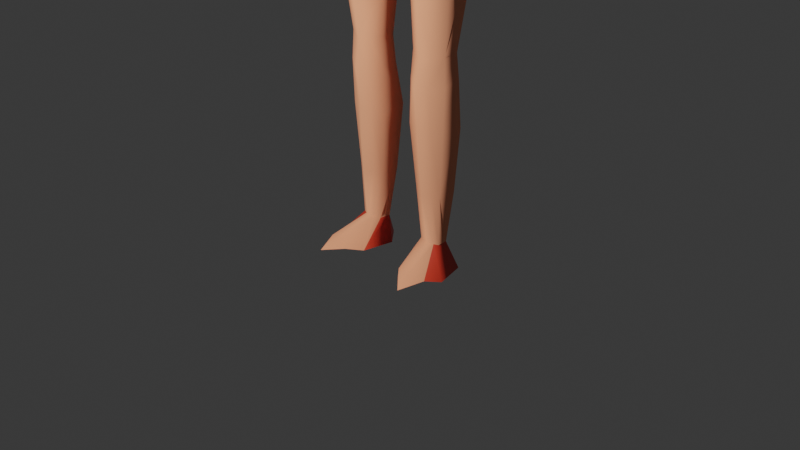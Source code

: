 # Source: LP_Char_02.blend  (saved by Blender 2.92.15; exported with 4.5.12 LTS)
import bpy
from mathutils import Matrix  # noqa: F401  (used for matrix-valued properties, if any)

bpy.ops.wm.read_factory_settings(use_empty=True)
scene = bpy.context.scene
scene.name = 'Scene'

# ---- collections
col_baseitems = bpy.data.collections.new('BaseItems'); scene.collection.children.link(col_baseitems)
col_charactermodel = bpy.data.collections.new('CharacterModel'); scene.collection.children.link(col_charactermodel)

# ---- materials (node trees are filled in below, after node groups)
mat_peach = bpy.data.materials.new('Peach')
mat_peach.use_transparent_shadow = False
mat_lilac_purple = bpy.data.materials.new('Lilac Purple')
mat_lilac_purple.use_transparent_shadow = False
mat_gray_armor = bpy.data.materials.new('Gray Armor')
mat_gray_armor.use_transparent_shadow = False
mat_undergray = bpy.data.materials.new('UnderGray')
mat_undergray.use_transparent_shadow = False
mat_black = bpy.data.materials.new('Black')
mat_black.use_transparent_shadow = False
mat_red = bpy.data.materials.new('Red')
mat_red.use_transparent_shadow = False
mat_darkbrown = bpy.data.materials.new('DarkBrown')
mat_darkbrown.use_transparent_shadow = False
mat_pink = bpy.data.materials.new('Pink')
mat_pink.use_transparent_shadow = False
mat_eyecolor = bpy.data.materials.new('EyeColor')
mat_eyecolor.use_transparent_shadow = False
mat_eyewhites = bpy.data.materials.new('EyeWhites')
mat_eyewhites.use_transparent_shadow = False
mat_material = bpy.data.materials.new('Material')
mat_material.use_transparent_shadow = False
mat_brown = bpy.data.materials.new('Brown')
mat_brown.use_transparent_shadow = False

# ---- material node trees
mat_peach.use_nodes = True; mat_peach.node_tree.nodes.clear()
_N = mat_peach.node_tree.nodes; _L = mat_peach.node_tree.links
n0 = _N.new('ShaderNodeBsdfPrincipled'); n0.name = 'Principled BSDF'; n0.location = (10, 300)
n0.distribution = 'GGX'
n0.subsurface_method = 'BURLEY'
n0.inputs[0].default_value = (1.0, 0.3801, 0.2135, 1.0)
n0.inputs[3].default_value = 1.45
n0.inputs[13].default_value = 0.0
n0.inputs[27].default_value = (0.0, 0.0, 0.0, 1.0)
n0.inputs[28].default_value = 1.0
n1 = _N.new('ShaderNodeOutputMaterial'); n1.name = 'Material Output'; n1.location = (300, 300)
_L.new(n0.outputs[0], n1.inputs[0])
n1.is_active_output = True
mat_lilac_purple.use_nodes = True; mat_lilac_purple.node_tree.nodes.clear()
_N = mat_lilac_purple.node_tree.nodes; _L = mat_lilac_purple.node_tree.links
n0 = _N.new('ShaderNodeBsdfPrincipled'); n0.name = 'Principled BSDF'; n0.location = (10, 300)
n0.distribution = 'GGX'
n0.subsurface_method = 'BURLEY'
n0.inputs[0].default_value = (0.3959, 0.1672, 0.8, 1.0)
n0.inputs[3].default_value = 1.45
n0.inputs[13].default_value = 0.0
n0.inputs[27].default_value = (0.0, 0.0, 0.0, 1.0)
n0.inputs[28].default_value = 1.0
n1 = _N.new('ShaderNodeOutputMaterial'); n1.name = 'Material Output'; n1.location = (300, 300)
_L.new(n0.outputs[0], n1.inputs[0])
n1.is_active_output = True
mat_gray_armor.use_nodes = True; mat_gray_armor.node_tree.nodes.clear()
_N = mat_gray_armor.node_tree.nodes; _L = mat_gray_armor.node_tree.links
n0 = _N.new('ShaderNodeBsdfPrincipled'); n0.name = 'Principled BSDF'; n0.location = (10, 300)
n0.distribution = 'GGX'
n0.subsurface_method = 'BURLEY'
n0.inputs[0].default_value = (0.5319, 0.5591, 0.6258, 1.0)
n0.inputs[3].default_value = 1.45
n0.inputs[13].default_value = 0.0
n0.inputs[27].default_value = (0.0, 0.0, 0.0, 1.0)
n0.inputs[28].default_value = 1.0
n1 = _N.new('ShaderNodeOutputMaterial'); n1.name = 'Material Output'; n1.location = (300, 300)
_L.new(n0.outputs[0], n1.inputs[0])
n1.is_active_output = True
mat_undergray.use_nodes = True; mat_undergray.node_tree.nodes.clear()
_N = mat_undergray.node_tree.nodes; _L = mat_undergray.node_tree.links
n0 = _N.new('ShaderNodeBsdfPrincipled'); n0.name = 'Principled BSDF'; n0.location = (10, 300)
n0.distribution = 'GGX'
n0.subsurface_method = 'BURLEY'
n0.inputs[0].default_value = (0.06766, 0.07077, 0.07837, 1.0)
n0.inputs[3].default_value = 1.45
n0.inputs[13].default_value = 0.0
n0.inputs[27].default_value = (0.0, 0.0, 0.0, 1.0)
n0.inputs[28].default_value = 1.0
n1 = _N.new('ShaderNodeOutputMaterial'); n1.name = 'Material Output'; n1.location = (300, 300)
_L.new(n0.outputs[0], n1.inputs[0])
n1.is_active_output = True
mat_black.use_nodes = True; mat_black.node_tree.nodes.clear()
_N = mat_black.node_tree.nodes; _L = mat_black.node_tree.links
n0 = _N.new('ShaderNodeBsdfPrincipled'); n0.name = 'Principled BSDF'; n0.location = (10, 300)
n0.distribution = 'GGX'
n0.subsurface_method = 'BURLEY'
n0.inputs[0].default_value = (0.0, 0.0, 0.0, 1.0)
n0.inputs[3].default_value = 1.45
n0.inputs[13].default_value = 0.0
n0.inputs[27].default_value = (0.0, 0.0, 0.0, 1.0)
n0.inputs[28].default_value = 1.0
n1 = _N.new('ShaderNodeOutputMaterial'); n1.name = 'Material Output'; n1.location = (300, 300)
_L.new(n0.outputs[0], n1.inputs[0])
n1.is_active_output = True
mat_red.use_nodes = True; mat_red.node_tree.nodes.clear()
_N = mat_red.node_tree.nodes; _L = mat_red.node_tree.links
n0 = _N.new('ShaderNodeBsdfPrincipled'); n0.name = 'Principled BSDF'; n0.location = (10, 300)
n0.distribution = 'GGX'
n0.subsurface_method = 'BURLEY'
n0.inputs[0].default_value = (0.8, 0.05304, 0.02145, 1.0)
n0.inputs[3].default_value = 1.45
n0.inputs[27].default_value = (0.0, 0.0, 0.0, 1.0)
n0.inputs[28].default_value = 1.0
n1 = _N.new('ShaderNodeOutputMaterial'); n1.name = 'Material Output'; n1.location = (300, 300)
_L.new(n0.outputs[0], n1.inputs[0])
n1.is_active_output = True
mat_darkbrown.use_nodes = True; mat_darkbrown.node_tree.nodes.clear()
_N = mat_darkbrown.node_tree.nodes; _L = mat_darkbrown.node_tree.links
n0 = _N.new('ShaderNodeBsdfPrincipled'); n0.name = 'Principled BSDF'; n0.location = (10, 300)
n0.distribution = 'GGX'
n0.subsurface_method = 'BURLEY'
n0.inputs[0].default_value = (0.01834, 0.006218, 0.003293, 1.0)
n0.inputs[3].default_value = 1.45
n0.inputs[27].default_value = (0.0, 0.0, 0.0, 1.0)
n0.inputs[28].default_value = 1.0
n1 = _N.new('ShaderNodeOutputMaterial'); n1.name = 'Material Output'; n1.location = (300, 300)
_L.new(n0.outputs[0], n1.inputs[0])
n1.is_active_output = True
mat_pink.use_nodes = True; mat_pink.node_tree.nodes.clear()
_N = mat_pink.node_tree.nodes; _L = mat_pink.node_tree.links
n0 = _N.new('ShaderNodeBsdfPrincipled'); n0.name = 'Principled BSDF'; n0.location = (10, 300)
n0.distribution = 'GGX'
n0.subsurface_method = 'BURLEY'
n0.inputs[0].default_value = (0.8, 0.1387, 0.1106, 1.0)
n0.inputs[3].default_value = 1.45
n0.inputs[27].default_value = (0.0, 0.0, 0.0, 1.0)
n0.inputs[28].default_value = 1.0
n1 = _N.new('ShaderNodeOutputMaterial'); n1.name = 'Material Output'; n1.location = (300, 300)
_L.new(n0.outputs[0], n1.inputs[0])
n1.is_active_output = True
mat_eyecolor.use_nodes = True; mat_eyecolor.node_tree.nodes.clear()
_N = mat_eyecolor.node_tree.nodes; _L = mat_eyecolor.node_tree.links
n0 = _N.new('ShaderNodeBsdfPrincipled'); n0.name = 'Principled BSDF'; n0.location = (10, 300)
n0.distribution = 'GGX'
n0.subsurface_method = 'BURLEY'
n0.inputs[0].default_value = (0.09581, 0.01799, 0.1226, 1.0)
n0.inputs[3].default_value = 1.45
n0.inputs[27].default_value = (0.0, 0.0, 0.0, 1.0)
n0.inputs[28].default_value = 1.0
n1 = _N.new('ShaderNodeOutputMaterial'); n1.name = 'Material Output'; n1.location = (300, 300)
_L.new(n0.outputs[0], n1.inputs[0])
n1.is_active_output = True
mat_eyewhites.use_nodes = True; mat_eyewhites.node_tree.nodes.clear()
_N = mat_eyewhites.node_tree.nodes; _L = mat_eyewhites.node_tree.links
n0 = _N.new('ShaderNodeBsdfPrincipled'); n0.name = 'Principled BSDF'; n0.location = (10, 300)
n0.distribution = 'GGX'
n0.subsurface_method = 'BURLEY'
n0.inputs[0].default_value = (0.6794, 0.6507, 0.6926, 1.0)
n0.inputs[3].default_value = 1.45
n0.inputs[27].default_value = (0.0, 0.0, 0.0, 1.0)
n0.inputs[28].default_value = 1.0
n1 = _N.new('ShaderNodeOutputMaterial'); n1.name = 'Material Output'; n1.location = (300, 300)
_L.new(n0.outputs[0], n1.inputs[0])
n1.is_active_output = True
mat_material.use_nodes = True; mat_material.node_tree.nodes.clear()
_N = mat_material.node_tree.nodes; _L = mat_material.node_tree.links
n0 = _N.new('ShaderNodeBsdfPrincipled'); n0.name = 'Principled BSDF'; n0.location = (10, 300)
n0.distribution = 'GGX'
n0.subsurface_method = 'RANDOM_WALK_SKIN'
n0.inputs[3].default_value = 1.45
n0.inputs[27].default_value = (0.0, 0.0, 0.0, 1.0)
n0.inputs[28].default_value = 1.0
n1 = _N.new('ShaderNodeOutputMaterial'); n1.name = 'Material Output'; n1.location = (300, 300)
_L.new(n0.outputs[0], n1.inputs[0])
n1.is_active_output = True
mat_brown.use_nodes = True; mat_brown.node_tree.nodes.clear()
_N = mat_brown.node_tree.nodes; _L = mat_brown.node_tree.links
n0 = _N.new('ShaderNodeBsdfPrincipled'); n0.name = 'Principled BSDF'; n0.location = (10, 300)
n0.distribution = 'GGX'
n0.subsurface_method = 'BURLEY'
n0.inputs[0].default_value = (0.01499, 0.002493, 0.00694, 1.0)
n0.inputs[3].default_value = 1.45
n0.inputs[27].default_value = (0.0, 0.0, 0.0, 1.0)
n0.inputs[28].default_value = 1.0
n1 = _N.new('ShaderNodeOutputMaterial'); n1.name = 'Material Output'; n1.location = (300, 300)
_L.new(n0.outputs[0], n1.inputs[0])
n1.is_active_output = True

# ---- world
world_world = bpy.data.worlds.new('World'); scene.world = world_world
world_world.use_nodes = True; world_world.node_tree.nodes.clear()
_N = world_world.node_tree.nodes; _L = world_world.node_tree.links
n0 = _N.new('ShaderNodeOutputWorld'); n0.name = 'World Output'; n0.location = (300, 300)
n1 = _N.new('ShaderNodeBackground'); n1.name = 'Background'; n1.location = (10, 300)
n1.inputs[0].default_value = (0.05088, 0.05088, 0.05088, 1.0)
n1.inputs[1].default_value = 0.7
_L.new(n1.outputs[0], n0.inputs[0])
n0.is_active_output = True
world_world.color = (0.05088, 0.05088, 0.05088)
world_world.use_sun_shadow = False
world_world.sun_shadow_jitter_overblur = 0.0

# ---- cameras
cam_camera = bpy.data.cameras.new('Camera')
cam_camera.clip_end = 100.0
cam_camera.ortho_scale = 7.314

# ---- lights
light_light = bpy.data.lights.new('Light', 'POINT')
light_light.transmission_factor = 0.0
light_light.energy = 2000.0
light_light.shadow_soft_size = 0.1
light_light.shadow_maximum_resolution = 0.006
light_light.use_absolute_resolution = True

# ---- meshes
me_cylinder = bpy.data.meshes.new('Cylinder')
me_cylinder.from_pydata([(-0.2178, -0.3147, 3.034), (0.0, -1.489, 3.043), (-0.4458, -0.9236, -1.262), (-0.445, -0.8211, -0.696), (-0.5771, -0.9849, -1.262), (-0.5883, -0.8901, -0.696), (-0.5889, -1.108, -1.262), (-0.6123, -1.127, -0.696), (-0.4802, -1.165, -1.262), (-0.4577, -1.243, -0.696), (-0.3262, -1.108, -1.262), (-0.2663, -1.127, -0.696), (-0.3144, -0.9849, -1.262), (-0.3097, -0.8679, -0.6983), (-0.4104, -0.8285, -1.554), (-0.7115, -0.9219, -1.554), (-0.8151, -1.282, -1.554), (-0.6227, -1.743, -1.554), (-0.283, -1.403, -1.554), (-0.2204, -1.034, -1.554), (-0.4503, -0.7389, 0.1002), (-0.6366, -0.8664, 0.02401), (-0.6692, -1.158, 0.04012), (-0.4367, -1.276, 0.08138), (-0.1875, -1.158, 0.04012), (-0.2754, -0.8118, 0.04012), (-0.5098, -0.4223, 2.466), (-0.8719, -0.849, 2.72), (-0.8913, -1.274, 2.726), (-0.4836, -1.486, 2.726), (-0.03409, -1.274, 2.466), (-0.1539, -0.3358, 2.466), (-0.2044, -1.162, 0.5299), (-0.2778, -0.9152, 0.5299), (-0.6905, -1.162, 0.5299), (-0.4375, -1.337, 0.4687), (-0.4481, -0.8042, 0.4686), (-0.649, -0.9192, 0.5509), (-0.1275, -1.155, 2.185), (-0.8782, -1.265, 2.356), (-0.5125, -0.5109, 2.185), (-0.1549, -0.876, 2.185), (-0.505, -1.468, 2.356), (-0.8593, -0.8578, 2.353), (-0.3159, -0.9192, 0.8154), (-0.4535, -1.274, 0.7934), (-0.6421, -0.9493, 0.8474), (-0.2308, -1.155, 0.8429), (-0.6748, -1.155, 0.8429), (-0.4615, -0.8582, 0.7863), (0.0, -1.272, 2.471), (0.0, -0.3578, 2.471), (-0.49, -0.379, 2.725), (-0.2178, -0.3147, 2.725), (0.0, -0.3026, 2.723), (0.0, -1.489, 2.79), (-0.3741, -1.005, 4.559), (-0.4136, -1.185, 4.584), (-0.2383, -1.388, 4.53), (-0.3151, -0.967, 4.545), (-0.1663, -0.8433, 4.538), (2.533e-10, -0.8418, 4.52), (2.533e-10, -1.465, 4.512), (-0.477, -0.9006, 5.12), (-0.5103, -1.213, 5.134), (-0.2915, -1.476, 5.256), (-0.3823, -0.845, 5.13), (-0.1701, -0.7039, 5.136), (0.0, -0.6461, 5.131), (0.0, -1.486, 5.14), (-0.2958, -0.9046, 5.65), (-0.2871, -1.039, 5.638), (-0.1509, -1.144, 5.596), (-0.2353, -0.8043, 5.64), (-0.1739, -0.7372, 5.643), (0.0, -0.7275, 5.638), (0.0, -1.144, 5.597), (-0.09727, -0.9176, 5.693), (-0.09211, -0.9618, 5.69), (-0.07222, -0.9982, 5.687), (-0.08, -0.8865, 5.698), (-0.0428, -0.8678, 5.699), (0.0, -0.8565, 5.698), (0.0, -1.015, 5.685), (-0.243, -1.279, 5.469), (0.0, -1.282, 5.469), (0.0, -0.6312, 5.483), (-0.233, -0.6629, 5.494), (-0.4505, -1.063, 5.571), (-0.4107, -0.7598, 5.487), (-0.4593, -0.9319, 5.597), (-0.6026, -0.7638, 5.356), (-0.5951, -1.179, 5.167), (-0.6239, -0.7823, 5.166), (-0.1307, -0.9305, 5.855), (-0.128, -0.9533, 5.854), (-0.1048, -0.9959, 5.85), (-0.1139, -0.8653, 5.863), (-0.06867, -0.8245, 5.864), (0.0, -0.8302, 5.865), (0.0, -1.015, 5.85), (-0.6745, -1.075, 5.438), (-0.6919, -0.9358, 5.457), (-1.287, -1.087, 5.388), (-1.32, -0.8568, 5.322), (-1.291, -0.9546, 5.399), (-1.293, -1.043, 5.158), (-1.336, -0.841, 5.197), (-1.289, -1.119, 5.269), (-0.6627, -1.156, 5.334), (-0.5834, -1.05, -1.262), (-0.652, -1.046, -0.696), (-0.7663, -1.112, -1.554), (-0.7181, -1.045, 0.0003072), (-0.9428, -1.074, 2.723), (-0.7261, -1.05, 0.5909), (-0.8644, -1.073, 2.355), (-0.6958, -1.047, 0.8681), (-0.4505, -1.1, 4.59), (-0.5183, -1.081, 5.129), (-0.6472, -1.031, 5.125), (-1.313, -0.9661, 5.114), (-1.375, -1.077, 5.396), (-1.429, -0.8668, 5.321), (-1.404, -0.9574, 5.41), (-1.39, -1.044, 5.158), (-1.429, -0.8493, 5.19), (-1.377, -1.109, 5.274), (-1.412, -0.9638, 5.117), (-1.507, -1.081, 5.401), (-1.526, -0.8601, 5.311), (-1.523, -0.9461, 5.416), (-1.493, -1.051, 5.152), (-1.519, -0.8558, 5.178), (-1.496, -1.111, 5.279), (-1.491, -0.97, 5.115), (-2.271, -1.095, 5.179), (-2.272, -0.9409, 5.322), (-2.257, -1.069, 5.327), (-2.255, -0.9117, 5.126), (-2.269, -0.8405, 5.308), (-2.269, -0.995, 5.125), (-2.262, -0.8264, 5.218), (-2.626, -1.144, 5.231), (-2.614, -0.9086, 5.354), (-2.613, -1.101, 5.304), (-2.598, -0.8307, 5.167), (-2.609, -0.7873, 5.323), (-2.617, -0.9389, 5.155), (-2.574, -0.7725, 5.205), (-3.04, -1.075, 5.207), (-3.052, -0.9749, 5.085), (-3.076, -1.065, 5.234), (-2.806, -0.8656, 5.064), (-2.851, -0.8661, 5.071), (-3.019, -0.9935, 5.066), (-2.795, -0.8303, 5.052), (-2.41, -1.137, 5.343), (-2.418, -1.211, 5.202), (-2.628, -1.204, 5.308), (-2.688, -1.217, 5.24), (-2.547, -1.224, 5.311), (-2.544, -1.246, 5.217), (-2.755, -1.275, 5.263), (-2.739, -1.266, 5.221), (-2.757, -1.306, 5.252), (-2.738, -1.292, 5.196), (-3.035, -1.034, 5.193), (-2.627, -1.047, 5.203), (-3.073, -1.017, 5.219), (-2.621, -0.9935, 5.347), (-2.31, -1.093, 5.322), (-3.025, -1.032, 5.079), (-2.628, -1.034, 5.197), (-3.058, -1.022, 5.1), (-2.622, -0.9851, 5.349), (-2.984, -0.9654, 5.066), (-2.946, -0.9744, 5.05), (-2.615, -0.925, 5.157), (-2.613, -0.8992, 5.352), (-2.94, -0.9321, 5.036), (-2.603, -0.8372, 5.168), (-2.975, -0.9187, 5.051), (-2.609, -0.8014, 5.329), (-2.838, -0.8275, 5.058), (-2.59, -0.7318, 5.259), (-2.772, -0.8259, 5.203), (-2.698, -0.7918, 5.139), (-2.721, -0.8385, 5.15), (-2.748, -0.7715, 5.157), (-2.818, -0.9302, 5.127), (-2.821, -0.9231, 5.223), (-2.8, -0.8658, 5.122), (-2.814, -0.8473, 5.204), (-2.868, -0.934, 5.229), (-2.858, -0.9599, 5.126), (-2.873, -1.023, 5.155), (-2.878, -0.9994, 5.237), (-2.846, -1.093, 5.256), (-2.853, -1.075, 5.304), (-2.844, -1.023, 5.235), (-2.855, -0.9971, 5.318), (-0.3685, -0.8663, 5.948), (-0.3313, -1.038, 5.925), (-0.2126, -1.173, 5.901), (-0.2837, -0.7428, 5.965), (-0.1398, -0.6867, 5.971), (0.0, -0.6699, 5.982), (0.0, -1.207, 5.887), (-0.1291, -0.9893, 7.949), (-0.1059, -1.06, 7.953), (0.0, -1.086, 7.955), (-0.103, -0.9528, 7.951), (0.0, -0.9357, 7.949), (-0.7635, -0.3829, 7.121), (-0.5615, -1.855, 7.056), (0.0, -2.027, 7.044), (0.0, -0.07732, 7.17), (-0.3527, -0.1389, 7.169), (-0.9425, -1.41, 7.06), (-1.018, -0.8574, 7.103), (-0.7104, -0.4501, 7.403), (-0.5034, -1.786, 7.371), (0.0, -0.135, 7.453), (-0.8187, -1.421, 7.378), (0.0, -1.975, 7.356), (-0.3516, -0.2115, 7.449), (-0.9219, -0.8627, 7.393), (0.0, -1.863, 6.316), (-0.3293, -0.1421, 6.534), (-0.8813, -0.835, 6.473), (-0.7353, -0.3783, 6.512), (-0.5384, -1.649, 6.406), (0.0, -0.08544, 6.541), (-0.8313, -1.372, 6.459), (-0.5377, -0.634, 7.724), (-0.3493, -1.582, 7.689), (0.0, -0.3813, 7.757), (-0.6361, -1.3, 7.694), (0.0, -1.693, 7.7), (-0.2734, -0.4234, 7.733), (-0.6988, -0.9079, 7.69), (0.0, -1.441, 6.017), (-0.2182, -0.5177, 6.127), (-0.5384, -0.8491, 6.071), (-0.4328, -0.6443, 6.113), (-0.3279, -1.355, 6.029), (0.0, -0.4992, 6.136), (-0.4932, -1.168, 6.047), (-0.2798, -0.8196, 7.897), (-0.2248, -1.268, 7.893), (0.0, -0.7457, 7.907), (-0.368, -1.126, 7.893), (0.0, -1.302, 7.898), (-0.1559, -0.7693, 7.906), (-0.3967, -0.9476, 7.887), (0.0, -1.026, 7.953), (-0.916, -1.161, 6.438), (-0.9582, -1.267, 7.092), (-0.3741, -1.088, 7.892), (-0.5553, -1.038, 6.068), (-0.1229, -1.033, 7.952), (-0.6506, -1.215, 7.696), (-0.8953, -1.271, 7.382), (-0.3496, -0.9569, 5.938), (-0.7689, -0.3339, 6.818), (-0.5804, -1.715, 6.587), (0.0, -0.04325, 6.86), (-0.9231, -1.39, 6.666), (0.0, -1.945, 6.592), (-0.3417, -0.07977, 6.858), (-1.025, -0.8422, 6.795), (-0.9631, -1.25, 6.775), (-1.085, -1.309, 6.674), (-1.116, -1.315, 7.117), (-1.139, -1.233, 7.122), (-1.109, -1.224, 6.682), (-1.056, -1.264, 7.123), (-1.03, -1.254, 6.638), (-1.005, -1.352, 6.63), (-1.033, -1.366, 7.122), (-1.181, -1.312, 6.986), (-1.205, -1.229, 6.992), (-0.4859, -0.8961, 5.098), (-0.5151, -1.219, 5.108), (-0.2953, -1.487, 5.243), (0.0, -1.497, 5.127), (0.0, -0.6334, 5.124), (-0.1785, -0.6979, 5.126), (-0.3889, -0.8367, 5.121), (-0.5309, -1.081, 5.108), (-2.18, -0.8473, 5.205), (-0.4686, -0.4441, 3.046), (-0.7905, -1.247, 3.137), (-0.4261, -1.458, 3.076), (-0.7478, -0.8099, 3.105), (-0.8275, -1.078, 3.149), (-0.3319, -1.219, 0.07831), (-0.5442, -1.221, 0.0803), (-0.4539, -0.9806, -1.554), (-0.3647, -1.168, -0.696), (-0.5329, -1.166, -0.696), (-0.5357, -1.132, -1.262), (-0.4069, -1.141, -1.262), (-0.1956, -1.137, 2.175), (-0.82, -1.224, 2.311), (-0.5175, -0.6061, 2.172), (-0.2223, -0.9007, 2.173), (-0.5105, -1.394, 2.308), (-0.803, -0.888, 2.308), (-0.8102, -1.065, 2.311), (-0.1179, -1.16, 2.098), (-0.08309, -1.168, 2.18), (-0.8773, -1.266, 2.263), (-0.9117, -1.289, 2.368), (-0.5094, -0.5143, 2.094), (-0.508, -0.457, 2.18), (-0.8964, -1.078, 2.366), (-0.4997, -1.514, 2.368), (-0.1133, -0.86, 2.18), (-0.8908, -0.8399, 2.364), (-0.8654, -1.073, 2.263), (-0.1504, -0.8727, 2.096), (-0.501, -1.472, 2.259), (-0.8567, -0.8572, 2.26), (-2.182, -0.9471, 5.107), (-2.166, -1.03, 5.266), (-2.187, -0.8292, 5.268), (-2.186, -0.8631, 5.319), (-2.167, -1.047, 5.175), (-2.181, -0.9541, 5.337), (-0.04584, -1.075, 7.954), (-0.2692, -1.109, 5.913), (-0.2856, -1.208, 7.893), (-0.06258, -1.071, 7.954), (-0.6782, -1.603, 7.373), (-0.5026, -1.431, 7.692), (-0.748, -1.556, 6.563), (-0.7285, -1.439, 6.412), (-0.4019, -1.272, 6.037), (-0.7631, -1.672, 7.043), (-0.9319, -1.399, 6.845), (0.0, -2.008, 6.796), (-1.018, -1.358, 6.852), (-0.8014, -1.655, 6.812), (-0.7662, -0.3584, 6.97), (0.0, -0.06028, 7.015), (-0.3472, -0.1093, 7.014), (-1.021, -0.8498, 6.949), (-0.9606, -1.259, 6.933), (-1.043, -1.259, 6.881), (-0.5733, -0.539, 6.272), (-0.4706, -1.515, 6.24), (0.0, -0.3256, 6.299), (-0.6476, -1.28, 6.193), (0.0, -1.705, 6.184), (-0.283, -0.3523, 6.291), (-0.6981, -0.8368, 6.216), (-0.7384, -1.107, 6.21), (-0.6534, -1.411, 6.288), (-0.1267, -1.424, 4.528), (-0.1549, -1.481, 5.202), (-0.08021, -1.144, 5.597), (-0.03839, -1.006, 5.686), (-0.1292, -1.28, 5.469), (-0.05568, -1.005, 5.85), (-0.113, -1.189, 5.895), (-0.2985, -1.936, 7.051), (-0.277, -1.886, 7.362), (-0.3281, -1.768, 6.389), (-0.1857, -1.634, 7.694), (-0.1617, -1.41, 6.022), (-0.1195, -1.284, 7.896), (-0.4298, -1.799, 6.549), (-0.1569, -1.492, 5.189), (0.0, -0.3026, 3.032), (-0.02436, -1.08, 7.955), (-0.3654, -1.922, 6.81), (-0.3294, -1.625, 6.256), (-0.3075, -1.922, 6.892), (-0.5779, -1.84, 6.971), (-0.2347, -1.936, 6.8), (-0.4934, -1.873, 6.961), (-0.1633, -1.94, 6.668), (-0.4335, -1.804, 6.563), (-0.7232, -1.721, 6.821), (-0.6145, -1.732, 6.625), (-0.7501, -1.705, 6.959), (-0.2097, -1.907, 6.637), (-0.2161, -1.891, 6.561), (-0.5976, -1.837, 6.894), (-0.7351, -1.709, 6.897), (-0.5186, -1.867, 6.872), (-0.5805, -1.803, 6.719), (-0.4189, -1.85, 6.658), (-0.5835, -1.829, 6.826), (-0.3052, -1.926, 6.782), (-0.3559, -1.889, 6.714), (-0.5063, -1.815, 6.667), (-0.5107, -1.865, 6.796), (-0.4629, -1.792, 6.573), (-0.5643, -1.752, 6.608), (-0.6055, -1.765, 6.676), (-0.5027, -1.794, 6.619), (-0.6586, -1.764, 6.799), (-0.4187, -1.822, 6.6), (-0.6416, -1.802, 6.893), (-0.5577, -1.768, 6.632), (-0.2701, -1.922, 6.753), (-0.2937, -1.878, 6.666), (-0.2084, -1.932, 6.705), (-0.08699, -1.889, 6.409), (0.0, -1.995, 6.392), (0.0, -1.653, 6.107), (-0.1656, -1.589, 6.163), (-0.579, -1.821, 6.787), (-0.6155, -1.807, 6.816), (0.0, -1.656, 6.101), (-0.3238, -1.958, 6.89), (-0.5889, -1.873, 6.966), (-0.2448, -1.967, 6.798), (-0.5043, -1.912, 6.958), (-0.7602, -1.736, 6.957), (-0.741, -1.696, 6.79), (-0.4571, -1.792, 6.566), (-0.6597, -1.704, 6.64), (0.0, -0.6794, 5.561), (0.0, -1.213, 5.533), (-0.323, -0.7821, 5.563), (-0.3688, -1.051, 5.605), (-0.197, -1.211, 5.533), (-0.2034, -0.7, 5.569), (-0.3776, -0.9182, 5.624), (-0.1047, -1.212, 5.533), (-0.387, -1.129, 5.54), (-0.4283, -1.272, 5.208), (-0.3121, -0.706, 5.491), (-0.3094, -0.7965, 5.132), (-0.4422, -1.282, 5.202), (-0.5269, -1.221, 5.125), (-0.3807, -1.054, 5.611), (-0.4651, -1.066, 5.577), (-0.529, -1.212, 5.189), (-0.3898, -0.9163, 5.631), (-0.4742, -0.9305, 5.604), (-0.3223, -0.6972, 5.493), (-0.424, -0.7527, 5.489), (-0.3947, -0.8407, 5.121), (-0.3335, -0.7757, 5.569), (-0.3996, -1.134, 5.544), (-0.3195, -0.7907, 5.123), (-0.2044, -0.3504, 3.173), (-5.679e-10, -1.452, 3.181), (-0.4397, -0.4718, 3.184), (-0.7417, -1.225, 3.269), (-0.3998, -1.423, 3.212), (-0.7017, -0.815, 3.24), (-0.7764, -1.067, 3.281), (-5.679e-10, -0.339, 3.171), (-0.4068, -0.9941, 4.278), (-0.4497, -1.189, 4.305), (-0.2591, -1.41, 4.246), (-0.3426, -0.9525, 4.262), (-0.1809, -0.818, 4.255), (-3.914e-10, -0.8163, 4.235), (-3.914e-10, -1.494, 4.226), (-0.4899, -1.097, 4.311), (-0.1377, -1.45, 4.243), (-0.5582, -0.8271, 3.75), (-0.6232, -1.188, 3.734), (-0.3753, -1.321, 3.712), (-0.4337, -0.638, 3.734), (-0.2619, -0.5354, 3.724), (-2.907e-09, -0.5332, 3.698), (-2.907e-09, -1.432, 3.686), (-0.6815, -0.9989, 3.746), (-0.1995, -1.373, 3.681), (-2.267, -0.8355, 5.276), (-0.5094, -1.175, -1.554), (-0.2521, -1.221, -1.554), (-0.7394, -1.47, -1.502), (-0.4279, -1.551, -1.534), (-0.5747, -1.548, -1.456), (-0.5556, -1.219, 0.8162), (-0.5517, -1.258, 0.4963), (-0.3237, -1.252, 0.4986), (-0.3449, -1.216, 0.8175), (-0.2452, -0.8999, 1.415), (-0.7372, -0.9091, 1.505), (-0.1848, -1.156, 1.43), (-0.764, -1.203, 1.505), (-0.4844, -0.7063, 1.398), (-0.7699, -1.059, 1.518), (-0.4763, -1.359, 1.477)], [(413, 417)], [(52, 292, 0, 53), (88, 92, 442, 441), (2, 4, 5, 3), (110, 6, 7, 111), (6, 302, 301, 7), (8, 303, 300, 9), (13, 25, 24, 11), (10, 12, 13, 11), (12, 2, 3, 13), (14, 19, 299), (110, 112, 16, 6), (10, 18, 479, 19, 12), (2, 14, 15, 4), (12, 19, 14, 2), (41, 31, 30, 38), (5, 21, 20, 3), (9, 23, 298, 301), (3, 20, 25, 13), (11, 24, 297, 300), (111, 113, 21, 5), (42, 29, 28, 39), (43, 27, 26, 40), (40, 26, 31, 41), (38, 30, 29, 42), (116, 114, 27, 43), (113, 115, 37, 21), (24, 32, 485, 297), (20, 36, 33, 25), (21, 37, 36, 20), (23, 35, 484, 298), (25, 33, 32, 24), (41, 319, 316, 40), (306, 315, 322, 307), (42, 318, 312, 38), (309, 324, 315, 306), (116, 317, 314, 39), (308, 323, 313, 305), (33, 44, 47, 32), (35, 45, 483, 484), (37, 46, 49, 36), (36, 49, 44, 33), (32, 47, 486, 485), (115, 117, 46, 37), (31, 51, 50, 30), (31, 53, 54, 51), (26, 52, 53, 31), (27, 52, 26), (29, 30, 50, 55), (290, 119, 63, 283), (374, 361, 65, 285), (288, 67, 68, 287), (285, 65, 435, 64, 284), (283, 63, 66, 289), (289, 66, 437, 67, 288), (428, 432, 70, 73), (431, 87, 436, 428), (433, 427, 76, 362), (426, 431, 74, 75), (429, 430, 72, 71), (362, 363, 79, 72), (74, 81, 82, 75), (72, 79, 78, 71), (70, 77, 80, 73), (73, 80, 81, 74), (71, 78, 77, 70), (119, 120, 93, 63), (66, 91, 89), (63, 93, 91, 66), (65, 84, 434, 435), (67, 87, 86, 68), (361, 364, 84, 65), (77, 94, 97, 80), (80, 97, 98, 81), (78, 95, 94, 77), (363, 365, 96, 79), (81, 98, 99, 82), (79, 96, 95, 78), (89, 91, 102, 90), (90, 102, 101, 88), (88, 101, 109), (91, 104, 105, 102), (101, 103, 108, 109), (120, 121, 107, 93), (102, 105, 103, 101), (107, 104, 91, 93), (108, 106, 92, 109), (109, 92, 88), (92, 106, 121, 120), (64, 92, 120, 119), (284, 64, 119, 290), (34, 48, 117, 115), (307, 322, 311, 304), (22, 34, 115, 113), (39, 28, 114, 116), (7, 22, 113, 111), (4, 15, 112, 110), (4, 110, 111, 5), (108, 127, 125, 106), (104, 123, 124, 105), (106, 125, 128, 121), (105, 124, 122, 103), (103, 122, 127, 108), (107, 126, 123, 104), (121, 128, 126, 107), (122, 129, 134, 127), (127, 134, 132, 125), (123, 130, 131, 124), (125, 132, 135, 128), (128, 135, 133, 126), (124, 131, 129, 122), (126, 133, 130, 123), (136, 158, 143, 168), (141, 148, 178, 181, 146, 139), (137, 144, 175, 170, 171, 138), (139, 146, 149, 142), (142, 149, 185, 477), (138, 171, 157, 158, 136), (140, 147, 183, 179, 144, 137), (187, 156, 184, 189), (199, 152, 150, 198), (198, 150, 167, 200), (194, 151, 174, 197), (188, 153, 156, 187), (162, 166, 164, 160), (143, 160, 159, 145), (158, 162, 160, 143), (145, 159, 161, 157), (157, 161, 162, 158), (165, 163, 164, 166), (160, 164, 163, 159), (161, 165, 166, 162), (159, 163, 165, 161), (154, 184, 156, 153), (168, 173, 148, 141, 136), (167, 150, 152, 169), (201, 199, 145, 170), (170, 145, 157, 171), (155, 172, 174, 151), (196, 195, 148, 173), (181, 183, 147, 146), (190, 192, 181, 178), (179, 178, 148, 144), (180, 177, 176, 182), (175, 173, 168, 170), (193, 191, 179, 183), (193, 192, 180, 182), (186, 154, 153, 188), (194, 144, 148, 195), (191, 176, 177, 190), (196, 173, 175, 197), (200, 167, 169, 201), (189, 186, 147, 185), (184, 154, 186, 189), (147, 186, 188, 146), (146, 188, 187, 149), (149, 187, 189, 185), (179, 191, 190, 178), (183, 181, 192, 193), (182, 176, 191, 193), (177, 180, 192, 190), (172, 196, 197, 174), (151, 194, 195, 155), (172, 155, 195, 196), (144, 194, 197, 175), (168, 200, 201, 170), (169, 152, 199, 201), (143, 198, 200, 168), (145, 199, 198, 143), (365, 366, 204, 96), (340, 219, 341, 344), (98, 206, 207, 99), (96, 204, 332), (94, 202, 205, 97), (97, 205, 206, 98), (95, 203, 264, 94), (250, 331, 334, 333), (255, 209, 212, 249), (249, 212, 213, 254), (252, 210, 261, 259), (278, 276, 350), (345, 214, 218, 347), (348, 220, 214, 345), (347, 218, 217, 346), (380, 419, 421, 382), (219, 224, 263, 258), (214, 221, 226, 218), (220, 227, 221, 214), (215, 222, 335, 340), (218, 226, 223, 217), (367, 368, 222, 215), (378, 369, 232, 352), (356, 229, 233, 353), (352, 232, 338, 359), (357, 230, 231, 351), (351, 231, 229, 356), (354, 234, 257, 358), (224, 238, 262, 263), (221, 235, 240, 226), (227, 241, 235, 221), (222, 236, 336, 335), (226, 240, 237, 223), (368, 370, 236, 222), (203, 248, 260, 264), (205, 245, 243, 206), (202, 244, 245, 205), (204, 246, 339, 332), (206, 243, 247, 207), (366, 371, 246, 204), (238, 252, 259, 262), (235, 249, 254, 240), (241, 255, 249, 235), (236, 250, 333, 336), (240, 254, 251, 237), (370, 372, 250, 236), (210, 256, 261), (251, 254, 213, 256), (211, 256, 331, 376), (209, 256, 212), (212, 256, 213), (349, 348, 271, 272), (260, 244, 202, 264), (358, 357, 244, 260), (264, 202, 94), (262, 241, 227, 263), (256, 209, 261), (261, 209, 255, 259), (263, 227, 220, 258), (259, 255, 241, 262), (272, 271, 230, 257), (369, 373, 266, 232), (229, 270, 267, 233), (232, 266, 337, 338), (230, 271, 265, 231), (231, 265, 270, 229), (234, 268, 272, 257), (273, 281, 282, 276), (279, 273, 276, 278), (277, 275, 274, 280), (280, 274, 343), (341, 343, 279, 268), (258, 277, 280, 219), (268, 279, 278, 272), (349, 350, 277, 258), (281, 274, 275, 282), (57, 284, 290, 118), (59, 289, 288, 60), (56, 283, 289, 59), (58, 285, 284, 57), (60, 288, 287, 61), (360, 374, 285, 58), (118, 290, 283, 56), (114, 296, 295, 27), (27, 295, 292, 52), (29, 294, 293, 28), (54, 53, 0, 375), (28, 293, 296, 114), (299, 15, 14), (302, 8, 9, 301), (298, 22, 7, 301), (303, 10, 11, 300), (15, 299, 478, 112), (297, 23, 9, 300), (490, 305, 310, 492), (487, 307, 304, 489), (45, 493, 490, 48, 483), (488, 309, 306, 491), (491, 306, 307, 487), (47, 489, 493, 45, 486), (492, 310, 309, 488), (321, 317, 320, 324), (311, 312, 318, 323), (315, 316, 319, 322), (324, 320, 316, 315), (323, 318, 314, 313), (322, 319, 312, 311), (313, 314, 317, 321), (304, 311, 323, 308), (40, 316, 320, 43), (310, 321, 324, 309), (39, 314, 318, 42), (43, 320, 317, 116), (305, 313, 321, 310), (38, 312, 319, 41), (334, 256, 210), (256, 334, 331), (376, 372, 253, 211), (337, 268, 234, 338), (335, 224, 219, 340), (333, 252, 238, 336), (334, 210, 252, 333), (344, 341, 268, 337), (339, 248, 203, 332), (359, 354, 248, 339), (336, 238, 224, 335), (332, 203, 95, 96), (219, 280, 343, 341), (373, 384, 424), (272, 278, 350, 349), (258, 220, 348, 349), (270, 347, 346, 267), (271, 348, 345, 265), (265, 345, 347, 270), (281, 273, 343), (282, 275, 350), (274, 281, 343), (275, 277, 350), (273, 279, 343), (276, 282, 350), (338, 234, 354, 359), (257, 230, 357, 358), (248, 354, 358, 260), (245, 351, 356, 243), (244, 357, 351, 245), (246, 352, 359, 339), (243, 356, 353, 247), (371, 378, 352, 246), (242, 413, 414, 355, 378, 371), (269, 383, 388, 389), (331, 250, 372, 376), (62, 286, 374, 360), (228, 411, 369), (239, 253, 372, 370), (208, 242, 371, 366), (225, 239, 370, 368), (355, 228, 369, 378), (216, 225, 368, 367), (342, 216, 367, 379, 381), (100, 208, 366, 365), (83, 100, 365, 363), (69, 85, 364, 361), (76, 83, 363, 362), (430, 433, 362, 72), (286, 69, 361, 374), (379, 367, 215, 382), (383, 269, 342, 381), (391, 422, 387), (380, 215, 340, 387), (384, 405, 403, 400), (386, 402, 404, 385), (382, 421, 418, 379), (340, 344, 391, 387), (389, 411, 269), (388, 384, 373, 389), (215, 380, 382), (390, 395, 392), (377, 397, 396), (344, 423, 391), (394, 405, 409, 397), (394, 377, 399, 398), (390, 406, 416, 395), (399, 377, 392), (388, 410, 408, 409), (400, 401, 266, 424), (398, 393, 402, 407), (337, 266, 425), (401, 400, 403, 407), (399, 415, 393, 398), (403, 398, 407), (406, 391, 385, 404), (405, 394, 398, 403), (402, 386, 401, 407), (405, 384, 388, 409), (402, 416, 404), (408, 396, 397, 409), (397, 377, 394), (395, 399, 392), (410, 388, 383), (411, 228, 412), (412, 269, 411), (411, 389, 373, 369), (413, 355, 414), (415, 399, 395), (415, 395, 416), (377, 418, 421, 392), (418, 377, 420), (383, 420, 410), (421, 419, 390, 392), (390, 419, 406), (420, 408, 410), (387, 422, 419, 380), (381, 420, 383), (379, 418, 420, 381), (396, 420, 377), (408, 420, 396), (406, 404, 416), (416, 402, 393, 415), (419, 422, 391, 406), (384, 400, 424), (266, 373, 424), (423, 344, 337, 425), (423, 385, 391), (401, 386, 425, 266), (386, 385, 423, 425), (129, 330, 326, 134), (134, 326, 329, 132), (131, 328, 330, 129), (130, 327, 328, 131), (133, 291, 327, 130), (132, 329, 325, 135), (135, 325, 291, 133), (84, 364, 433, 430), (70, 432, 429, 71), (434, 429, 440, 449), (86, 87, 431, 426), (364, 85, 427, 433), (74, 431, 428, 73), (64, 435, 438, 439), (89, 90, 444, 446), (429, 434, 84, 430), (428, 436, 445, 448), (437, 436, 87, 67), (443, 444, 441, 440), (446, 445, 450, 447), (441, 449, 440), (446, 444, 443, 448), (438, 449, 441, 442, 439), (448, 445, 446), (432, 428, 448, 443), (435, 434, 449, 438), (437, 66, 447, 450), (92, 64, 439, 442), (66, 89, 446, 447), (429, 432, 443, 440), (90, 88, 441, 444), (436, 437, 450, 445), (55, 1, 294, 29), (292, 295, 456, 453), (0, 292, 453, 451), (294, 1, 452, 455), (375, 0, 451, 458), (296, 293, 454, 457), (293, 294, 455, 454), (295, 296, 457, 456), (118, 56, 459, 466), (58, 57, 460, 461), (360, 58, 461, 467), (57, 118, 466, 460), (59, 60, 463, 462), (60, 61, 464, 463), (56, 59, 462, 459), (62, 360, 467, 465), (465, 467, 476, 474), (460, 466, 475, 469), (467, 461, 470, 476), (466, 459, 468, 475), (461, 460, 469, 470), (462, 463, 472, 471), (463, 464, 473, 472), (459, 462, 471, 468), (477, 185, 147, 140), (479, 478, 299, 19), (480, 17, 482), (16, 480, 302, 6), (303, 8, 482, 481), (303, 481, 18, 10), (481, 482, 17), (482, 8, 302, 480), (484, 483, 48, 34), (298, 484, 34, 22), (297, 485, 35, 23), (485, 486, 45, 35), (117, 492, 488, 46), (49, 491, 487, 44), (46, 488, 491, 49), (44, 487, 489, 47), (48, 490, 492, 117), (490, 493, 308, 305), (493, 489, 304, 308), (451, 472, 473, 458), (451, 453, 471, 472), (453, 456, 468, 471), (456, 457, 475, 468), (457, 454, 469, 475)])
me_cylinder.polygons.foreach_set('use_smooth', [True] * 473)
me_cylinder.polygons.foreach_set('material_index', [4, 0, 0, 0, 0, 0, 0, 0, 0, 5, 5, 5, 5, 5, 4, 0, 0, 0, 0, 0, 4, 4, 4, 4, 4, 0, 0, 0, 0, 0, 0, 4, 4, 4, 4, 4, 4, 0, 0, 0, 0, 0, 0, 4, 4, 4, 4, 4, 1, 1, 1, 1, 1, 1, 0, 0, 0, 0, 0, 0, 0, 0, 0, 0, 0, 0, 0, 0, 0, 0, 0, 0, 0, 0, 0, 0, 0, 0, 0, 0, 0, 0, 0, 0, 0, 0, 0, 0, 0, 1, 0, 4, 0, 4, 0, 5, 0, 0, 0, 0, 0, 0, 0, 0, 0, 0, 0, 0, 0, 0, 0, 0, 0, 0, 0, 0, 0, 0, 0, 0, 0, 0, 0, 0, 0, 0, 0, 0, 0, 0, 0, 0, 0, 0, 0, 0, 0, 0, 0, 0, 0, 0, 0, 0, 0, 0, 0, 0, 0, 0, 0, 0, 0, 0, 0, 0, 0, 0, 0, 0, 0, 0, 0, 0, 0, 0, 0, 0, 0, 0, 0, 0, 0, 0, 0, 0, 0, 0, 0, 7, 0, 0, 0, 4, 0, 0, 0, 0, 0, 0, 7, 0, 7, 0, 0, 0, 0, 0, 0, 0, 0, 0, 0, 0, 0, 0, 0, 0, 0, 0, 0, 0, 0, 0, 0, 0, 0, 0, 0, 0, 0, 0, 0, 0, 0, 0, 0, 0, 0, 7, 0, 7, 0, 0, 0, 7, 7, 7, 7, 7, 7, 0, 7, 7, 1, 1, 1, 1, 1, 1, 1, 4, 4, 4, 4, 4, 5, 0, 0, 0, 5, 0, 0, 0, 0, 0, 0, 0, 0, 4, 4, 4, 4, 4, 4, 4, 4, 4, 4, 4, 4, 4, 4, 0, 0, 0, 0, 0, 0, 0, 0, 0, 0, 0, 0, 7, 0, 7, 0, 0, 0, 0, 7, 7, 7, 7, 7, 7, 0, 0, 0, 0, 0, 0, 0, 0, 0, 0, 0, 1, 0, 0, 0, 0, 0, 0, 0, 0, 0, 0, 0, 0, 1, 0, 0, 0, 0, 9, 9, 4, 0, 0, 0, 0, 8, 8, 0, 8, 4, 8, 4, 9, 4, 8, 0, 9, 4, 8, 9, 8, 9, 9, 8, 8, 4, 4, 7, 7, 7, 0, 8, 9, 9, 4, 4, 4, 4, 4, 4, 4, 4, 4, 4, 4, 8, 8, 4, 4, 0, 0, 0, 4, 4, 0, 0, 0, 0, 0, 0, 0, 0, 0, 0, 0, 0, 0, 1, 0, 0, 0, 0, 1, 1, 1, 1, 1, 1, 0, 0, 1, 0, 0, 0, 0, 0, 4, 4, 4, 4, 4, 4, 4, 4, 1, 1, 1, 1, 1, 1, 1, 1, 1, 1, 1, 1, 1, 1, 1, 1, 0, 5, 0, 5, 0, 0, 0, 0, 0, 0, 0, 0, 0, 0, 0, 0, 0, 0, 0, 4, 4, 4, 4, 4])
_uv = me_cylinder.uv_layers.new(name='UVMap')
_uv.uv.foreach_set('vector', [1.0, 1.0, 0.9864, 1.0, 0.1156, 1.0, 0.1156, 1.0, 0.6667, 1.0, 0.6667, 1.0, 0.6667, 1.0, 0.6667, 1.0, 1.0, 0.5, 0.8333, 0.5, 0.8333, 1.0, 1.0, 1.0, 0.7451, 0.5, 0.6667, 0.5, 0.6667, 1.0, 0.7451, 1.0, 0.6667, 0.5, 0.5992, 0.5, 0.5902, 1.0, 0.6667, 1.0, 0.5, 0.5, 0.4233, 0.5, 0.4138, 1.0, 0.5, 1.0, 0.1667, 1.0, 0.1667, 1.0, 0.3333, 1.0, 0.3333, 1.0, 0.3333, 0.5, 0.1667, 0.5, 0.1667, 1.0, 0.3333, 1.0, 0.1667, 0.5, -8.941e-08, 0.5, -8.941e-08, 1.0, 0.1667, 1.0, 0.75, 0.49, 0.5422, 0.37, 0.7398, 0.37, 0.7451, 0.5, 0.7451, 0.5, 0.6667, 0.5, 0.6667, 0.5, 0.3333, 0.5, 0.3333, 0.5, 0.2511, 0.5, 0.1667, 0.5, 0.1667, 0.5, 1.0, 0.5, 1.0, 0.5, 0.8333, 0.5, 0.8333, 0.5, 0.1667, 0.5, 0.1667, 0.5, -8.941e-08, 0.5, -8.941e-08, 0.5, 0.1667, 1.0, 0.1667, 1.0, 0.3333, 1.0, 0.3333, 1.0, 0.8333, 1.0, 0.8333, 1.0, 1.0, 1.0, 1.0, 1.0, 0.5, 1.0, 0.5, 1.0, 0.5801, 1.0, 0.5902, 1.0, -8.941e-08, 1.0, -8.941e-08, 1.0, 0.1667, 1.0, 0.1667, 1.0, 0.3333, 1.0, 0.3333, 1.0, 0.4175, 1.0, 0.4138, 1.0, 0.7451, 1.0, 0.7451, 1.0, 0.8333, 1.0, 0.8333, 1.0, 0.4839, 0.9678, 0.4722, 0.9444, 0.6667, 1.0, 0.6667, 1.0, 0.8333, 1.0, 0.8333, 1.0, 1.0, 1.0, 1.0, 1.0, -8.941e-08, 1.0, -8.941e-08, 1.0, 0.1667, 1.0, 0.1667, 1.0, 0.3333, 1.0, 0.3333, 1.0, 0.4722, 0.9444, 0.4839, 0.9678, 0.7451, 1.0, 0.7451, 1.0, 0.8333, 1.0, 0.8333, 1.0, 0.7451, 1.0, 0.7451, 1.0, 0.8333, 1.0, 0.8333, 1.0, 0.3333, 1.0, 0.3333, 1.0, 0.4186, 1.0, 0.4175, 1.0, -8.941e-08, 1.0, -8.941e-08, 1.0, 0.1667, 1.0, 0.1667, 1.0, 0.8333, 1.0, 0.8333, 1.0, 1.0, 1.0, 1.0, 1.0, 0.5, 1.0, 0.5, 1.0, 0.5752, 1.0, 0.5801, 1.0, 0.1667, 1.0, 0.1667, 1.0, 0.3333, 1.0, 0.3333, 1.0, 0.1667, 1.0, 0.1667, 1.0, -8.941e-08, 1.0, -8.941e-08, 1.0, -8.941e-08, 1.0, -8.941e-08, 1.0, 0.1667, 1.0, 0.1667, 1.0, 0.4839, 0.9678, 0.4839, 0.9678, 0.3333, 1.0, 0.3333, 1.0, 0.8333, 1.0, 0.8333, 1.0, 1.0, 1.0, 1.0, 1.0, 0.7451, 1.0, 0.7451, 1.0, 0.6667, 1.0, 0.6667, 1.0, 0.4849, 0.9698, 0.4849, 0.9698, 0.6667, 1.0, 0.6667, 1.0, 0.1667, 1.0, 0.1667, 1.0, 0.3333, 1.0, 0.3333, 1.0, 0.5, 1.0, 0.5, 1.0, 0.5769, 1.0, 0.5752, 1.0, 0.8333, 1.0, 0.8333, 1.0, 1.0, 1.0, 1.0, 1.0, -8.941e-08, 1.0, -8.941e-08, 1.0, 0.1667, 1.0, 0.1667, 1.0, 0.3333, 1.0, 0.3333, 1.0, 0.4187, 1.0, 0.4186, 1.0, 0.7451, 1.0, 0.7451, 1.0, 0.8333, 1.0, 0.8333, 1.0, 0.1667, 1.0, 0.1667, 1.0, 0.3333, 1.0, 0.3333, 1.0, 0.1667, 1.0, 0.1156, 1.0, 0.1667, 1.0, 0.1667, 1.0, -8.941e-08, 1.0, -8.941e-08, 1.0, 0.1156, 1.0, 0.1667, 1.0, 0.8333, 1.0, 1.0, 1.0, 1.0, 1.0, 0.4722, 0.9444, 0.3333, 1.0, 0.3333, 1.0, 0.0, 0.0, 0.7273, 1.0, 0.7275, 1.0, 0.7958, 1.0, 0.7955, 1.0, 0.2409, 0.4792, 0.2387, 0.4775, 0.4492, 0.8983, 0.4532, 0.9016, 0.1162, 1.0, 0.1229, 1.0, 0.1667, 1.0, 0.1667, 1.0, 0.4532, 0.9016, 0.4492, 0.8983, 0.6103, 0.9736, 0.6667, 1.0, 0.6667, 1.0, 0.7955, 1.0, 0.7958, 1.0, 0.865, 1.0, 0.8647, 1.0, -0.2745, 1.0, -0.2732, 1.0, -0.1371, 1.0, 0.1229, 1.0, 0.1162, 1.0, 0.9774, 1.0, 0.8146, 1.0, 0.8333, 1.0, 1.0, 1.0, 0.1621, 1.0, 0.1575, 1.0, 0.0585, 1.0, -0.03242, 1.0, 0.2387, 0.4775, 0.0, 0.0, 0.0, 0.0, 0.2387, 0.4775, 0.1667, 1.0, 0.1621, 1.0, 0.1667, 1.0, 0.1667, 1.0, 0.6667, 1.0, 0.4492, 0.8983, 0.4492, 0.8983, 0.6667, 1.0, 0.2387, 0.4775, 0.2387, 0.4775, 0.4492, 0.8983, 0.4492, 0.8983, 0.1667, 1.0, 0.1667, 1.0, 0.1667, 1.0, 0.1667, 1.0, 0.4492, 0.8983, 0.4492, 0.8983, 0.6667, 1.0, 0.6667, 1.0, 0.8333, 1.0, 0.8333, 1.0, 1.0, 1.0, 1.0, 1.0, -8.941e-08, 1.0, -8.941e-08, 1.0, 0.1667, 1.0, 0.1667, 1.0, 0.6667, 1.0, 0.6667, 1.0, 0.8333, 1.0, 0.8333, 1.0, 0.7275, 1.0, 0.7275, 1.0, 0.7958, 1.0, 0.7958, 1.0, -0.2732, 1.0, -0.2096, 1.0, -0.06483, 1.0, 0.7958, 1.0, 0.7958, 1.0, 0.8796, 1.0, 0.865, 1.0, 0.4492, 0.8983, 0.4492, 0.8983, 0.6001, 0.9689, 0.6103, 0.9736, 0.1229, 1.0, 0.1575, 1.0, 0.1667, 1.0, 0.1667, 1.0, 0.2387, 0.4775, 0.2387, 0.4775, 0.4492, 0.8983, 0.4492, 0.8983, 0.8333, 1.0, 0.7403, 1.0, 1.0, 1.0, 1.0, 1.0, -8.941e-08, 1.0, -8.941e-08, 1.0, 0.1667, 1.0, 0.1667, 1.0, 0.6667, 1.0, 0.6667, 1.0, 0.7403, 1.0, 0.8333, 1.0, 0.2387, 0.4775, 0.2387, 0.4775, 0.4492, 0.8983, 0.4492, 0.8983, 0.1667, 1.0, 0.1667, 1.0, 0.1667, 1.0, 0.1667, 1.0, 0.4492, 0.8983, 0.4492, 0.8983, 0.6667, 1.0, 0.6667, 1.0, 0.9548, 1.0, 0.9548, 1.0, 0.7958, 1.0, 0.7958, 1.0, 0.7958, 1.0, 0.7958, 1.0, 0.6671, 1.0, 0.6667, 1.0, 0.6667, 1.0, 0.6671, 1.0, 0.6667, 1.0, 0.9548, 1.0, 0.9548, 1.0, 0.7958, 1.0, 0.7958, 1.0, 0.6671, 1.0, 0.6783, 1.0, 0.7355, 1.0, 0.7353, 1.0, 0.8214, 1.0, 0.8154, 1.0, 0.8374, 1.0, 0.85, 1.0, 0.7958, 1.0, 0.7958, 1.0, 0.6783, 1.0, 0.6671, 1.0, 0.8374, 1.0, 0.8796, 1.0, 0.8796, 1.0, 0.85, 1.0, 0.7355, 1.0, 0.7958, 1.0, 0.7958, 1.0, 0.7353, 1.0, 0.6667, 1.0, 0.6667, 1.0, 0.6667, 1.0, 0.7958, 1.0, 0.7958, 1.0, 0.8154, 1.0, 0.8214, 1.0, 0.6667, 1.0, 0.6667, 1.0, 0.7275, 1.0, 0.7275, 1.0, 0.6667, 1.0, 0.6667, 1.0, 0.7275, 1.0, 0.7273, 1.0, 0.6667, 1.0, 0.6667, 1.0, 0.7451, 1.0, 0.7451, 1.0, 0.1667, 1.0, 0.1667, 1.0, 0.3333, 1.0, 0.3333, 1.0, 0.6667, 1.0, 0.6667, 1.0, 0.7451, 1.0, 0.7451, 1.0, 0.6667, 1.0, 0.6667, 1.0, 0.7451, 1.0, 0.7451, 1.0, 0.6667, 1.0, 0.6667, 1.0, 0.7451, 1.0, 0.7451, 1.0, 0.8333, 0.5, 0.8333, 0.5, 0.7451, 0.5, 0.7451, 0.5, 0.8333, 0.5, 0.7451, 0.5, 0.7451, 1.0, 0.8333, 1.0, 0.7355, 1.0, 0.7355, 1.0, 0.7958, 1.0, 0.7958, 1.0, 0.9548, 1.0, 0.9548, 1.0, 0.7958, 1.0, 0.7958, 1.0, 0.7958, 1.0, 0.7958, 1.0, 0.8154, 1.0, 0.8154, 1.0, 0.7958, 1.0, 0.7958, 1.0, 0.6783, 1.0, 0.6783, 1.0, 0.6783, 1.0, 0.6783, 1.0, 0.7355, 1.0, 0.7355, 1.0, 0.8374, 1.0, 0.8374, 1.0, 0.8796, 1.0, 0.8796, 1.0, 0.8154, 1.0, 0.8154, 1.0, 0.8374, 1.0, 0.8374, 1.0, 0.6783, 1.0, 0.6783, 1.0, 0.7355, 1.0, 0.7355, 1.0, 0.7355, 1.0, 0.7355, 1.0, 0.7958, 1.0, 0.7958, 1.0, 0.9548, 1.0, 0.9548, 1.0, 0.7958, 1.0, 0.7958, 1.0, 0.7958, 1.0, 0.7958, 1.0, 0.8154, 1.0, 0.8154, 1.0, 0.8154, 1.0, 0.8154, 1.0, 0.8374, 1.0, 0.8374, 1.0, 0.7958, 1.0, 0.7958, 1.0, 0.6783, 1.0, 0.6783, 1.0, 0.8374, 1.0, 0.8374, 1.0, 0.8796, 1.0, 0.8796, 1.0, 0.6783, 1.0, 0.6783, 1.0, 0.6783, 1.0, 0.7029, 1.0, 0.7355, 1.0, 0.7355, 1.0, 0.7427, 1.0, 0.788, 1.0, 0.7958, 1.0, 0.7958, 1.0, 0.9548, 1.0, 0.9548, 1.0, 0.8802, 1.0, 0.8672, 1.0, 0.7958, 1.0, 0.7958, 1.0, 0.7958, 1.0, 0.7958, 1.0, 0.8154, 1.0, 0.8154, 1.0, 0.8154, 1.0, 0.8154, 1.0, 0.8258, 1.0, 0.8296, 1.0, 0.7958, 1.0, 0.7958, 1.0, 0.7958, 1.0, 0.6783, 1.0, 0.6783, 1.0, 0.8374, 1.0, 0.8374, 1.0, 0.8418, 1.0, 0.8763, 1.0, 0.8796, 1.0, 0.8796, 1.0, 0.8154, 1.0, 0.8154, 1.0, 0.8272, 1.0, 0.8264, 1.0, 0.7958, 1.0, 0.7958, 1.0, 0.6783, 1.0, 0.6783, 1.0, 0.6783, 1.0, 0.6783, 1.0, 0.7054, 1.0, 0.7041, 1.0, 0.9548, 1.0, 0.9548, 1.0, 0.8972, 1.0, 0.8892, 1.0, 0.7958, 1.0, 0.7958, 1.0, 0.8154, 1.0, 0.8154, 1.0, 0.6783, 1.0, 0.6783, 1.0, 0.6783, 1.0, 0.6783, 1.0, 0.6783, 1.0, 0.6783, 1.0, 0.7958, 1.0, 0.7958, 1.0, 0.6783, 1.0, 0.6783, 1.0, 0.6783, 1.0, 0.6783, 1.0, 0.7958, 1.0, 0.7958, 1.0, 0.7958, 1.0, 0.7958, 1.0, 0.7958, 1.0, 0.7958, 1.0, 0.6783, 1.0, 0.6783, 1.0, 0.7958, 1.0, 0.7958, 1.0, 0.6783, 1.0, 0.6783, 1.0, 0.6783, 1.0, 0.6783, 1.0, 0.7958, 1.0, 0.7958, 1.0, 0.7958, 1.0, 0.7958, 1.0, 0.6783, 1.0, 0.6783, 1.0, 0.7958, 1.0, 0.7958, 1.0, 0.7958, 1.0, 0.7958, 1.0, 0.8374, 1.0, 0.8272, 1.0, 0.8154, 1.0, 0.7958, 1.0, 0.7029, 1.0, 0.708, 1.0, 0.7355, 1.0, 0.7355, 1.0, 0.6783, 1.0, 0.7054, 1.0, 0.6783, 1.0, 0.7958, 1.0, 0.885, 1.0, 0.8761, 1.0, 0.7958, 1.0, 0.7958, 1.0, 0.8672, 1.0, 0.8672, 1.0, 0.7958, 1.0, 0.7958, 1.0, 0.7958, 1.0, 0.7355, 1.0, 0.71, 1.0, 0.8972, 1.0, 0.9548, 1.0, 0.7091, 1.0, 0.7355, 1.0, 0.7355, 1.0, 0.708, 1.0, 0.788, 1.0, 0.8418, 1.0, 0.8374, 1.0, 0.7958, 1.0, 0.7427, 1.0, 0.7882, 1.0, 0.788, 1.0, 0.7427, 1.0, 0.8763, 1.0, 0.7427, 1.0, 0.7355, 1.0, 0.8796, 1.0, 0.7884, 1.0, 0.7428, 1.0, 0.9414, 1.0, 0.8514, 1.0, 0.8802, 1.0, 0.708, 1.0, 0.7029, 1.0, 0.8672, 1.0, 0.8421, 1.0, 0.8755, 1.0, 0.8763, 1.0, 0.8418, 1.0, 0.8421, 1.0, 0.7882, 1.0, 0.7884, 1.0, 0.8424, 1.0, 0.8374, 1.0, 0.8374, 1.0, 0.7958, 1.0, 0.7958, 1.0, 0.9196, 1.0, 0.8796, 1.0, 0.7355, 1.0, 0.7355, 1.0, 0.8755, 1.0, 0.8747, 1.0, 0.7428, 1.0, 0.7427, 1.0, 0.7091, 1.0, 0.708, 1.0, 0.8802, 1.0, 0.8892, 1.0, 0.7041, 1.0, 0.7054, 1.0, 0.885, 1.0, 0.8761, 1.0, 0.8264, 1.0, 0.8374, 1.0, 0.8374, 1.0, 0.8258, 1.0, 0.8272, 1.0, 0.8374, 1.0, 0.8374, 1.0, 0.8264, 1.0, 0.8374, 1.0, 0.8374, 1.0, 0.7958, 1.0, 0.7958, 1.0, 0.7958, 1.0, 0.7958, 1.0, 0.8154, 1.0, 0.8154, 1.0, 0.8154, 1.0, 0.8154, 1.0, 0.8264, 1.0, 0.8258, 1.0, 0.8763, 1.0, 0.8755, 1.0, 0.7427, 1.0, 0.7427, 1.0, 0.8418, 1.0, 0.788, 1.0, 0.7882, 1.0, 0.8421, 1.0, 0.8424, 1.0, 0.8747, 1.0, 0.8755, 1.0, 0.8421, 1.0, 0.7428, 1.0, 0.7884, 1.0, 0.7882, 1.0, 0.7427, 1.0, 0.71, 1.0, 0.7091, 1.0, 0.8892, 1.0, 0.8972, 1.0, 0.9548, 1.0, 0.9196, 1.0, 0.7355, 1.0, 0.7355, 1.0, 0.71, 1.0, 0.7355, 1.0, 0.7355, 1.0, 0.7091, 1.0, 0.9548, 1.0, 0.9548, 1.0, 0.8892, 1.0, 0.8802, 1.0, 0.7029, 1.0, 0.7041, 1.0, 0.8761, 1.0, 0.8672, 1.0, 0.885, 1.0, 0.7958, 1.0, 0.7958, 1.0, 0.8761, 1.0, 0.6783, 1.0, 0.6783, 1.0, 0.7041, 1.0, 0.7029, 1.0, 0.7958, 1.0, 0.7958, 1.0, 0.6783, 1.0, 0.6783, 1.0, 0.2387, 0.4775, 0.2387, 0.4775, 0.4492, 0.8983, 0.4492, 0.8983, 0.5482, 0.9446, 0.6667, 1.0, 0.6667, 1.0, 0.555, 0.9478, 0.1667, 1.0, 0.1667, 1.0, 0.1667, 1.0, 0.1667, 1.0, 0.4492, 0.8983, 0.4492, 0.8983, 0.5529, 0.9468, 0.7403, 1.0, 0.8333, 1.0, 1.0, 1.0, 1.0, 1.0, -8.941e-08, 1.0, -8.941e-08, 1.0, 0.1667, 1.0, 0.1667, 1.0, 0.6667, 1.0, 0.6667, 1.0, 0.7068, 1.0, 0.7403, 1.0, 0.4492, 0.8983, 0.5433, 0.9423, 0.5777, 0.9584, 0.5415, 0.9415, 0.8333, 1.0, 0.8333, 1.0, 1.0, 1.0, 1.0, 1.0, -8.941e-08, 1.0, -8.941e-08, 1.0, 0.1667, 1.0, 0.1667, 1.0, 0.6667, 1.0, 0.6667, 1.0, 0.6973, 1.0, 0.7023, 1.0, 0.7141, 1.0, 0.7141, 1.0, 0.7133, 1.0, -8.941e-08, 1.0, -8.941e-08, 1.0, 0.1667, 1.0, 0.1667, 1.0, 0.8333, 1.0, 0.8333, 1.0, 1.0, 1.0, 1.0, 1.0, 0.1667, 1.0, 0.1667, 1.0, 0.1667, 1.0, 0.1667, 1.0, 0.4492, 0.8983, 0.4492, 0.8983, 0.3819, 0.7638, 0.3819, 0.7638, 0.6667, 1.0, 0.6667, 1.0, 0.7116, 1.0, 0.7126, 1.0, -8.941e-08, 1.0, -8.941e-08, 1.0, 0.1667, 1.0, 0.1667, 1.0, 0.8333, 1.0, 0.8333, 1.0, 1.0, 1.0, 1.0, 1.0, 0.4492, 0.8983, 0.4492, 0.8983, 0.564, 0.952, 0.5482, 0.9446, 0.1667, 1.0, 0.1667, 1.0, 0.1667, 1.0, 0.1667, 1.0, 0.2387, 0.4775, 0.2387, 0.4775, 0.4492, 0.8983, 0.4492, 0.8983, 0.3421, 0.6364, 0.2981, 0.5509, 0.4685, 0.8144, 0.4904, 0.8718, 0.1667, 1.0, 0.1667, 1.0, 0.1667, 1.0, 0.1667, 1.0, 0.4904, 0.8718, 0.4685, 0.8144, 0.6303, 0.983, 0.6046, 0.971, 0.8333, 1.0, 0.8333, 1.0, 1.0, 1.0, 1.0, 1.0, -8.941e-08, 1.0, -8.941e-08, 1.0, 0.1667, 1.0, 0.1667, 1.0, 0.6667, 1.0, 0.6667, 1.0, 0.7159, 1.0, 0.7154, 1.0, 0.6667, 1.0, 0.6667, 1.0, 0.7052, 1.0, 0.7116, 1.0, -8.941e-08, 1.0, -8.941e-08, 1.0, 0.1667, 1.0, 0.1667, 1.0, 0.8333, 1.0, 0.8333, 1.0, 1.0, 1.0, 1.0, 1.0, 0.4492, 0.8983, 0.4492, 0.8983, 0.5655, 0.9527, 0.564, 0.952, 0.1667, 1.0, 0.1667, 1.0, 0.1667, 1.0, 0.1667, 1.0, 0.2387, 0.4775, 0.2387, 0.4775, 0.4492, 0.8983, 0.4492, 0.8983, 0.6667, 1.0, 0.6667, 1.0, 0.7118, 1.0, 0.7068, 1.0, -8.941e-08, 1.0, -8.941e-08, 1.0, 0.1667, 1.0, 0.1667, 1.0, 0.8333, 1.0, 0.8333, 1.0, 1.0, 1.0, 1.0, 1.0, 0.4492, 0.8983, 0.4761, 0.9109, 0.5599, 0.9501, 0.5529, 0.9468, 0.1667, 1.0, 0.1667, 1.0, 0.1667, 1.0, 0.1667, 1.0, 0.2387, 0.4775, 0.2387, 0.4775, 0.4761, 0.9109, 0.4492, 0.8983, 0.6667, 1.0, 0.6667, 1.0, 0.7023, 1.0, 0.7052, 1.0, -8.941e-08, 1.0, -8.941e-08, 1.0, 0.1667, 1.0, 0.1667, 1.0, 0.8333, 1.0, 0.8333, 1.0, 1.0, 1.0, 1.0, 1.0, 0.4492, 0.8983, 0.4492, 0.8983, 0.5415, 0.9415, 0.5655, 0.9527, 0.1667, 1.0, 0.1667, 1.0, 0.1667, 1.0, 0.1667, 1.0, 0.2387, 0.4775, 0.2387, 0.4775, 0.4492, 0.8983, 0.4492, 0.8983, 0.6667, 1.0, 0.604, 1.0, 0.6973, 1.0, 0.1667, 1.0, 0.1667, 1.0, 0.1667, 1.0, 0.1667, 1.0, 0.4492, 0.8983, 0.4009, 0.8757, 0.5433, 0.9423, 0.4992, 0.9217, 0.8333, 1.0, 0.7446, 1.0, 1.0, 1.0, -8.941e-08, 1.0, -0.07985, 1.0, 0.1667, 1.0, 0.7133, 1.0, 0.8333, 1.0, 0.8333, 1.0, 0.7141, 1.0, 0.7118, 1.0, 0.8333, 1.0, 0.8333, 1.0, 0.7068, 1.0, 0.7154, 1.0, 0.8333, 1.0, 0.8333, 1.0, 0.7118, 1.0, 0.7068, 1.0, 0.8333, 1.0, 0.7403, 1.0, 0.7052, 1.0, 0.8333, 1.0, 0.8333, 1.0, 0.7116, 1.0, 0.604, 1.0, 0.8333, 1.0, 0.6973, 1.0, 0.6973, 1.0, 0.8333, 1.0, 0.8333, 1.0, 0.7023, 1.0, 0.7116, 1.0, 0.8333, 1.0, 0.8333, 1.0, 0.7126, 1.0, 0.7023, 1.0, 0.8333, 1.0, 0.8333, 1.0, 0.7052, 1.0, 0.7141, 1.0, 0.8333, 1.0, 0.8333, 1.0, 0.7159, 1.0, 0.2981, 0.5509, 0.4157, 0.7785, 0.5242, 0.9334, 0.4685, 0.8144, 0.1667, 1.0, 0.1667, 1.0, 0.1667, 1.0, 0.1667, 1.0, 0.4685, 0.8144, 0.5242, 0.9334, 0.5865, 0.9625, 0.6303, 0.983, 0.8333, 1.0, 0.8333, 1.0, 1.0, 1.0, 1.0, 1.0, -8.941e-08, 1.0, -8.941e-08, 1.0, 0.1667, 1.0, 0.1667, 1.0, 0.6667, 1.0, 0.6667, 1.0, 0.7141, 1.0, 0.7159, 1.0, 0.6667, 1.0, 0.6667, 1.0, 0.7133, 1.0, 0.7141, 1.0, 0.6667, 1.0, 0.6667, 1.0, 0.7141, 1.0, 0.7141, 1.0, 0.7126, 1.0, 0.7126, 1.0, 0.6667, 1.0, 0.6667, 1.0, 0.6667, 1.0, 0.6667, 1.0, 0.6667, 1.0, 0.6667, 1.0, 0.6667, 1.0, 0.6667, 1.0, 0.6667, 1.0, 0.7126, 1.0, 0.7126, 1.0, 0.6667, 1.0, 0.6667, 1.0, 0.6667, 1.0, 0.6667, 1.0, 0.7141, 1.0, 0.7141, 1.0, 0.7133, 1.0, 0.7133, 1.0, 0.7126, 1.0, 0.7126, 1.0, 0.6667, 1.0, 0.6667, 1.0, 0.7126, 1.0, 0.7133, 1.0, 0.6667, 1.0, 0.6667, 1.0, 0.7273, 1.0, 0.7235, 1.0, -0.3115, 1.0, -0.2745, 1.0, 0.1162, 1.0, -0.06669, 1.0, 0.7873, 1.0, 0.7955, 1.0, 0.8647, 1.0, 0.8569, 1.0, 0.565, 0.9909, 0.4532, 0.9016, 0.6667, 1.0, 0.6667, 1.0, -0.06669, 1.0, 0.1162, 1.0, 0.1667, 1.0, 0.1667, 1.0, 0.3003, 0.5267, 0.2409, 0.4792, 0.4532, 0.9016, 0.565, 0.9909, 0.7235, 1.0, 0.7273, 1.0, 0.7955, 1.0, 0.7873, 1.0, 0.7451, 1.0, 0.7385, 1.0, 0.8235, 1.0, 0.8333, 1.0, 0.8333, 1.0, 0.8235, 1.0, 0.9864, 1.0, 1.0, 1.0, 0.4722, 0.9444, 0.49, 0.9574, 0.6645, 1.0, 0.6667, 1.0, 0.1667, 1.0, 0.1156, 1.0, 0.1156, 1.0, 0.1667, 1.0, 0.6667, 1.0, 0.6645, 1.0, 0.7385, 1.0, 0.7451, 1.0, 0.7398, 0.37, 0.9578, 0.37, 0.75, 0.49, 0.5992, 0.5, 0.5, 0.5, 0.5, 1.0, 0.5902, 1.0, 0.5801, 1.0, 0.6667, 1.0, 0.6667, 1.0, 0.5902, 1.0, 0.4233, 0.5, 0.3333, 0.5, 0.3333, 1.0, 0.4138, 1.0, 0.9578, 0.37, 0.7398, 0.37, 0.7475, 0.2531, 0.9578, 0.243, 0.4175, 1.0, 0.5, 1.0, 0.5, 1.0, 0.4138, 1.0, 0.6667, 1.0, 0.6667, 1.0, 0.7451, 1.0, 0.7451, 1.0, 0.1667, 1.0, 0.1667, 1.0, 0.3333, 1.0, 0.3333, 1.0, 0.5, 1.0, 0.493, 0.986, 0.6667, 1.0, 0.6667, 1.0, 0.5769, 1.0, 0.8333, 1.0, 0.8333, 1.0, 1.0, 1.0, 1.0, 1.0, -8.941e-08, 1.0, -8.941e-08, 1.0, 0.1667, 1.0, 0.1667, 1.0, 0.3333, 1.0, 0.3333, 1.0, 0.493, 0.986, 0.5, 1.0, 0.4187, 1.0, 0.7451, 1.0, 0.7451, 1.0, 0.8333, 1.0, 0.8333, 1.0, 0.7451, 1.0, 0.7451, 1.0, 0.8333, 1.0, 0.8333, 1.0, 0.3333, 1.0, 0.3333, 1.0, 0.4839, 0.9678, 0.4849, 0.9698, -8.941e-08, 1.0, -8.941e-08, 1.0, 0.1667, 1.0, 0.1667, 1.0, 0.8333, 1.0, 0.8333, 1.0, 1.0, 1.0, 1.0, 1.0, 0.4849, 0.9698, 0.4839, 0.9678, 0.6667, 1.0, 0.6667, 1.0, 0.1667, 1.0, 0.1667, 1.0, 0.3333, 1.0, 0.3333, 1.0, 0.6667, 1.0, 0.6667, 1.0, 0.7451, 1.0, 0.7451, 1.0, 0.3333, 1.0, 0.3333, 1.0, 0.4849, 0.9698, 0.4849, 0.9698, 1.0, 1.0, 1.0, 1.0, 0.8333, 1.0, 0.8333, 1.0, 0.7451, 1.0, 0.7451, 1.0, 0.8333, 1.0, 0.8333, 1.0, 0.6667, 1.0, 0.6667, 1.0, 0.4839, 0.9678, 0.4839, 0.9678, 0.8333, 1.0, 0.8333, 1.0, 0.7451, 1.0, 0.7451, 1.0, 0.6667, 1.0, 0.6667, 1.0, 0.7451, 1.0, 0.7451, 1.0, 0.3333, 1.0, 0.3333, 1.0, 0.1667, 1.0, 0.1667, 1.0, 0.5777, 0.9584, 0.4009, 0.8757, 0.6667, 1.0, 0.4009, 0.8757, 0.5777, 0.9584, 0.5433, 0.9423, 0.4992, 0.9217, 0.2387, 0.4775, 0.0, 0.0, 0.4492, 0.8983, 0.5865, 0.9625, 0.6667, 1.0, 0.6667, 1.0, 0.6303, 0.983, 0.564, 0.952, 0.6667, 1.0, 0.6667, 1.0, 0.5482, 0.9446, 0.5415, 0.9415, 0.6667, 1.0, 0.6667, 1.0, 0.5655, 0.9527, 0.5777, 0.9584, 0.6667, 1.0, 0.6667, 1.0, 0.5415, 0.9415, 0.555, 0.9478, 0.6667, 1.0, 0.6667, 1.0, 0.5865, 0.9625, 0.5599, 0.9501, 0.6667, 1.0, 0.6667, 1.0, 0.5529, 0.9468, 0.6046, 0.971, 0.6667, 1.0, 0.6667, 1.0, 0.5599, 0.9501, 0.5655, 0.9527, 0.6667, 1.0, 0.6667, 1.0, 0.564, 0.952, 0.5529, 0.9468, 0.6667, 1.0, 0.6667, 1.0, 0.4492, 0.8983, 0.6667, 1.0, 0.6667, 1.0, 0.6667, 1.0, 0.6667, 1.0, 0.4157, 0.7785, 0.4011, 0.7537, 0.4187, 0.7814, 0.7141, 1.0, 0.7141, 1.0, 0.7133, 1.0, 0.7133, 1.0, 0.7126, 1.0, 0.8333, 1.0, 0.8333, 1.0, 0.7133, 1.0, 0.1667, 1.0, 0.1667, 1.0, 0.1667, 1.0, 0.1667, 1.0, 0.8333, 1.0, 0.8333, 1.0, 1.0, 1.0, 1.0, 1.0, -8.941e-08, 1.0, -8.941e-08, 1.0, 0.1667, 1.0, 0.1667, 1.0, 0.6667, 1.0, 0.6667, 1.0, 0.6667, 1.0, 0.7133, 1.0, 0.7126, 1.0, 0.7133, 1.0, 0.6667, 1.0, 0.6667, 1.0, 0.6667, 1.0, 0.7126, 1.0, 0.7126, 1.0, 0.7133, 1.0, 0.6667, 1.0, 0.6667, 1.0, 0.6667, 1.0, 0.7141, 1.0, 0.7133, 1.0, 0.7133, 1.0, 0.6303, 0.983, 0.6667, 1.0, 0.6667, 1.0, 0.6046, 0.971, 0.7159, 1.0, 0.8333, 1.0, 0.8333, 1.0, 0.7154, 1.0, 0.6667, 1.0, 0.6667, 1.0, 0.7154, 1.0, 0.7118, 1.0, -8.941e-08, 1.0, -8.941e-08, 1.0, 0.1667, 1.0, 0.1667, 1.0, 0.8333, 1.0, 0.8333, 1.0, 1.0, 1.0, 1.0, 1.0, 0.4761, 0.9109, 0.4904, 0.8718, 0.6046, 0.971, 0.5599, 0.9501, 0.1667, 1.0, 0.1667, 1.0, 0.1667, 1.0, 0.1667, 1.0, 0.2387, 0.4775, 0.3421, 0.6364, 0.4904, 0.8718, 0.4761, 0.9109, 0.0, 0.0, 0.0, 0.0, 0.1616, 0.3081, 0.0, 0.0, 0.3421, 0.6364, 0.2387, 0.4775, 0.0, 0.0, 0.1355, 0.2602, 0.2277, 0.4293, 0.2095, 0.3923, 0.5433, 0.9423, 0.4492, 0.8983, 0.2387, 0.4775, 0.4992, 0.9217, 0.0, 0.0, 0.0, 0.0, 0.2409, 0.4792, 0.3003, 0.5267, 0.0, 0.0, 0.06133, 0.1149, 0.2981, 0.5509, 0.0, 0.0, 0.0, 0.0, 0.2387, 0.4775, 0.2387, 0.4775, 0.0, 0.0, 0.0, 0.0, 0.2387, 0.4775, 0.2387, 0.4775, 0.0, 0.0, 0.0, 0.0, 0.2387, 0.4775, 0.2387, 0.4775, 0.0, 0.0, 0.0, 0.0, 0.2981, 0.5509, 0.3421, 0.6364, 0.0, 0.0, 0.0, 0.0, 0.2387, 0.4775, 0.2387, 0.4775, 0.0, 0.0, 0.0, 0.0, 0.2387, 0.4775, 0.2387, 0.4775, 0.1825, 0.3649, 0.0, 0.0, 0.0, 0.0, 0.2387, 0.4775, 0.2387, 0.4775, 0.0, 0.0, 0.0, 0.0, 0.2387, 0.4775, 0.2387, 0.4775, 0.0, 0.0, 0.0, 0.0, 0.2387, 0.4775, 0.2387, 0.4775, 0.0, 0.0, 0.0, 0.0, 0.2387, 0.4775, 0.2387, 0.4775, 0.4492, 0.8983, 0.2387, 0.4775, 0.2387, 0.4775, 0.4492, 0.8983, 0.0, 0.0, 0.0, 0.0, 0.2387, 0.4775, 0.2409, 0.4792, 0.2387, 0.4775, 0.2387, 0.4775, 0.4492, 0.8983, 0.3819, 0.7638, 0.1355, 0.2602, 0.0, 0.0, 0.0, 0.0, 0.1825, 0.3649, 0.5275, 0.9349, 0.531, 0.9366, 0.531, 0.9366, 0.4492, 0.8983, 0.4492, 0.8983, 0.5482, 0.9446, 0.531, 0.9366, 0.4011, 0.7537, 0.376, 0.7109, 0.4221, 0.789, 0.4193, 0.782, 0.5129, 0.9281, 0.4902, 0.9175, 0.4898, 0.9173, 0.5158, 0.9295, 0.3819, 0.7638, 0.3819, 0.7638, 0.2387, 0.4775, 0.2387, 0.4775, 0.5482, 0.9446, 0.555, 0.9478, 0.5275, 0.9349, 0.531, 0.9366, 0.2095, 0.3923, 0.06133, 0.1149, 0.0, 0.0, 0.2277, 0.4293, 0.4011, 0.7537, 0.4157, 0.7785, 0.2095, 0.3923, 0.4492, 0.8983, 0.4492, 0.8983, 0.3819, 0.7638, 0.4492, 0.8983, 0.4572, 0.9021, 0.3818, 0.7636, 0.2387, 0.4775, 0.3028, 0.5763, 0.1924, 0.38, 0.555, 0.9478, 0.5334, 0.9377, 0.5275, 0.9349, 0.3546, 0.6746, 0.376, 0.7109, 0.2612, 0.4949, 0.3028, 0.5763, 0.3546, 0.6746, 0.2387, 0.4775, 0.3866, 0.7733, 0.4253, 0.7968, 0.459, 0.9029, 0.4945, 0.9195, 0.4711, 0.9086, 0.4572, 0.9021, 0.3866, 0.7733, 0.2387, 0.4775, 0.3818, 0.7636, 0.2277, 0.4293, 0.1539, 0.299, 0.167, 0.3265, 0.2612, 0.4949, 0.4193, 0.782, 0.4819, 0.8797, 0.5242, 0.9334, 0.4187, 0.7814, 0.4249, 0.7958, 0.4729, 0.9094, 0.4902, 0.9175, 0.4601, 0.8477, 0.5865, 0.9625, 0.5242, 0.9334, 0.5262, 0.9343, 0.4819, 0.8797, 0.4193, 0.782, 0.4219, 0.7885, 0.4601, 0.8477, 0.3866, 0.7733, 0.4618, 0.9042, 0.4729, 0.9094, 0.4253, 0.7968, 0.4219, 0.7885, 0.4249, 0.7958, 0.4601, 0.8477, 0.4945, 0.9195, 0.5275, 0.9349, 0.5158, 0.9295, 0.4898, 0.9173, 0.376, 0.7109, 0.3546, 0.6746, 0.4253, 0.7968, 0.4221, 0.789, 0.4902, 0.9175, 0.5129, 0.9281, 0.4819, 0.8797, 0.4601, 0.8477, 0.376, 0.7109, 0.4011, 0.7537, 0.2277, 0.4293, 0.2612, 0.4949, 0.4902, 0.9175, 0.4711, 0.9086, 0.4898, 0.9173, 0.167, 0.3265, 0.1924, 0.38, 0.3028, 0.5763, 0.2612, 0.4949, 0.3028, 0.5763, 0.2387, 0.4775, 0.3546, 0.6746, 0.4572, 0.9021, 0.3866, 0.7733, 0.3818, 0.7636, 0.1539, 0.299, 0.2277, 0.4293, 0.1355, 0.2602, 0.06133, 0.1149, 0.0, 0.0, 0.0, 0.0, 0.0, 0.0, 0.0, 0.0, 0.06133, 0.1149, 0.06133, 0.1149, 0.2095, 0.3923, 0.4157, 0.7785, 0.2981, 0.5509, 0.0, 0.0, 0.0, 0.0, 0.1616, 0.3081, 0.4618, 0.9042, 0.3866, 0.7733, 0.4572, 0.9021, 0.4618, 0.9042, 0.4572, 0.9021, 0.4711, 0.9086, 0.2387, 0.4775, 0.2387, 0.4775, 0.3819, 0.7638, 0.3818, 0.7636, 0.2387, 0.4775, 0.2387, 0.4775, 0.1825, 0.3649, 0.1355, 0.2602, 0.1825, 0.3649, 0.1539, 0.299, 0.3819, 0.7638, 0.4492, 0.8983, 0.4492, 0.8983, 0.3818, 0.7636, 0.459, 0.9029, 0.4492, 0.8983, 0.4945, 0.9195, 0.1825, 0.3649, 0.167, 0.3265, 0.1539, 0.299, 0.531, 0.9366, 0.531, 0.9366, 0.4492, 0.8983, 0.4492, 0.8983, 0.1825, 0.3649, 0.1825, 0.3649, 0.1355, 0.2602, 0.2387, 0.4775, 0.2387, 0.4775, 0.1825, 0.3649, 0.1825, 0.3649, 0.1924, 0.38, 0.1825, 0.3649, 0.2387, 0.4775, 0.167, 0.3265, 0.1825, 0.3649, 0.1924, 0.38, 0.4945, 0.9195, 0.4898, 0.9173, 0.4711, 0.9086, 0.4711, 0.9086, 0.4902, 0.9175, 0.4729, 0.9094, 0.4618, 0.9042, 0.4492, 0.8983, 0.531, 0.9366, 0.5275, 0.9349, 0.4945, 0.9195, 0.4011, 0.7537, 0.4193, 0.782, 0.4187, 0.7814, 0.5242, 0.9334, 0.4157, 0.7785, 0.4187, 0.7814, 0.5334, 0.9377, 0.555, 0.9478, 0.5865, 0.9625, 0.5262, 0.9343, 0.5334, 0.9377, 0.5158, 0.9295, 0.5275, 0.9349, 0.4819, 0.8797, 0.5129, 0.9281, 0.5262, 0.9343, 0.5242, 0.9334, 0.5129, 0.9281, 0.5158, 0.9295, 0.5334, 0.9377, 0.5262, 0.9343, 0.6783, 1.0, 0.8374, 1.0, 0.8796, 1.0, 0.7355, 1.0, 0.0, 0.0, 0.0, 0.0, 0.0, 0.0, 0.0, 0.0, 0.0, 0.0, 0.0, 0.0, 0.0, 0.0, 0.0, 0.0, 0.8796, 1.0, 0.0, 0.0, 0.8154, 1.0, 0.0, 0.0, 0.8374, 1.0, 0.0, 0.0, 0.0, 0.0, 0.8796, 1.0, 0.0, 0.0, 0.0, 0.0, 0.0, 0.0, 0.0, 0.0, 0.0, 0.0, 0.0, 0.0, 0.0, 0.0, 0.8374, 1.0, 0.4492, 0.8983, 0.2387, 0.4775, 0.2387, 0.4775, 0.4492, 0.8983, 0.8333, 1.0, 0.8146, 1.0, 0.6667, 1.0, 0.6667, 1.0, 0.6001, 0.9689, 0.6667, 1.0, 0.6667, 1.0, 0.6001, 0.9689, 0.1667, 1.0, 0.1575, 1.0, 0.1621, 1.0, 0.1667, 1.0, 0.2387, 0.4775, 0.0, 0.0, 0.0, 0.0, 0.2387, 0.4775, 0.1667, 1.0, 0.1621, 1.0, -0.03242, 1.0, -8.941e-08, 1.0, 0.6667, 1.0, 0.6103, 0.9736, 0.6103, 0.9736, 0.6667, 1.0, 0.9548, 1.0, 0.7958, 1.0, 0.7958, 1.0, 0.9548, 1.0, 0.6667, 1.0, 0.6001, 0.9689, 0.4492, 0.8983, 0.4492, 0.8983, -0.03242, 1.0, 0.0585, 1.0, 0.0585, 1.0, -0.03242, 1.0, -0.1371, 1.0, 0.0585, 1.0, 0.1575, 1.0, 0.1229, 1.0, 0.8146, 1.0, 0.7958, 1.0, 0.6667, 1.0, 0.6667, 1.0, -0.06483, 1.0, 0.0585, 1.0, -0.1371, 1.0, -0.2732, 1.0, 0.6667, 1.0, 0.6001, 0.9689, 0.6667, 1.0, 0.9548, 1.0, 0.7958, 1.0, 0.8146, 1.0, 0.9774, 1.0, 0.6103, 0.9736, 0.6001, 0.9689, 0.6667, 1.0, 0.6667, 1.0, 0.6667, 1.0, -0.03242, 1.0, 0.0585, 1.0, -0.06483, 1.0, 0.8146, 1.0, 0.9774, 1.0, 0.9774, 1.0, 0.8146, 1.0, 0.6103, 0.9736, 0.6001, 0.9689, 0.6001, 0.9689, 0.6103, 0.9736, -0.1371, 1.0, -0.2732, 1.0, -0.2732, 1.0, -0.1371, 1.0, 0.6667, 1.0, 0.6667, 1.0, 0.6667, 1.0, 0.6667, 1.0, -0.2732, 1.0, -0.06483, 1.0, -0.06483, 1.0, -0.2732, 1.0, 0.6667, 1.0, 0.8146, 1.0, 0.8146, 1.0, 0.6667, 1.0, 0.7958, 1.0, 0.6667, 1.0, 0.6667, 1.0, 0.7958, 1.0, 0.0585, 1.0, -0.1371, 1.0, -0.1371, 1.0, 0.0585, 1.0, 0.0, 0.0, 0.0, 0.0, 0.49, 0.9574, 0.4722, 0.9444, 0.9864, 1.0, 0.8235, 1.0, 0.8235, 1.0, 0.9864, 1.0, 0.1156, 1.0, 0.9864, 1.0, 0.9864, 1.0, 0.1156, 1.0, 0.49, 0.9574, 0.0, 0.0, 0.0, 0.0, 0.49, 0.9574, 0.1667, 1.0, 0.1156, 1.0, 0.1156, 1.0, 0.1667, 1.0, 0.7385, 1.0, 0.6645, 1.0, 0.6645, 1.0, 0.7385, 1.0, 0.6645, 1.0, 0.49, 0.9574, 0.49, 0.9574, 0.6645, 1.0, 0.8235, 1.0, 0.7385, 1.0, 0.7385, 1.0, 0.8235, 1.0, 0.7235, 1.0, 0.7873, 1.0, 0.7873, 1.0, 0.7235, 1.0, 0.565, 0.9909, 0.6667, 1.0, 0.6667, 1.0, 0.565, 0.9909, 0.3003, 0.5267, 0.565, 0.9909, 0.565, 0.9909, 0.3003, 0.5267, 0.6667, 1.0, 0.7235, 1.0, 0.7235, 1.0, 0.6667, 1.0, -0.3115, 1.0, -0.06669, 1.0, -0.06669, 1.0, -0.3115, 1.0, -0.06669, 1.0, 0.1667, 1.0, 0.1667, 1.0, -0.06669, 1.0, 0.7873, 1.0, 0.8569, 1.0, 0.8569, 1.0, 0.7873, 1.0, 0.0, 0.0, 0.3003, 0.5267, 0.3003, 0.5267, 0.0, 0.0, 0.0, 0.0, 0.3003, 0.5267, 0.3003, 0.5267, 0.0, 0.0, 0.6667, 1.0, 0.7235, 1.0, 0.7235, 1.0, 0.6667, 1.0, 0.3003, 0.5267, 0.565, 0.9909, 0.565, 0.9909, 0.3003, 0.5267, 0.7235, 1.0, 0.7873, 1.0, 0.7873, 1.0, 0.7235, 1.0, 0.565, 0.9909, 0.6667, 1.0, 0.6667, 1.0, 0.565, 0.9909, -0.3115, 1.0, -0.06669, 1.0, -0.06669, 1.0, -0.3115, 1.0, -0.06669, 1.0, 0.1667, 1.0, 0.1667, 1.0, -0.06669, 1.0, 0.7873, 1.0, 0.8569, 1.0, 0.8569, 1.0, 0.7873, 1.0, 0.8296, 1.0, 0.8258, 1.0, 0.8374, 1.0, 0.8374, 1.0, 0.5422, 0.2484, 0.7475, 0.2531, 0.7398, 0.37, 0.5422, 0.37, 0.0, 0.0, 0.0, 0.0, 0.1684, 0.1684, 0.6667, 0.5, 0.0, 0.0, 0.5992, 0.5, 0.6667, 0.5, 0.4233, 0.5, 0.5, 0.5, 0.1684, 0.1684, 0.0, 0.0, 0.4233, 0.5, 0.0, 0.0, 0.3333, 0.5, 0.3333, 0.5, 0.0, 0.0, 0.1684, 0.1684, 0.0, 0.0, 0.1684, 0.1684, 0.5, 0.5, 0.5992, 0.5, 0.0, 0.0, 0.5752, 1.0, 0.5769, 1.0, 0.6667, 1.0, 0.6667, 1.0, 0.5801, 1.0, 0.5752, 1.0, 0.6667, 1.0, 0.6667, 1.0, 0.4175, 1.0, 0.4186, 1.0, 0.5, 1.0, 0.5, 1.0, 0.4186, 1.0, 0.4187, 1.0, 0.5, 1.0, 0.5, 1.0, 0.7451, 1.0, 0.7451, 1.0, 0.8333, 1.0, 0.8333, 1.0, -8.941e-08, 1.0, -8.941e-08, 1.0, 0.1667, 1.0, 0.1667, 1.0, 0.8333, 1.0, 0.8333, 1.0, 1.0, 1.0, 1.0, 1.0, 0.1667, 1.0, 0.1667, 1.0, 0.3333, 1.0, 0.3333, 1.0, 0.6667, 1.0, 0.6667, 1.0, 0.7451, 1.0, 0.7451, 1.0, 0.6667, 1.0, 0.493, 0.986, 0.4849, 0.9698, 0.6667, 1.0, 0.493, 0.986, 0.3333, 1.0, 0.3333, 1.0, 0.4849, 0.9698, 0.1156, 1.0, -0.06669, 1.0, 0.1667, 1.0, 0.1667, 1.0, 0.1156, 1.0, 0.9864, 1.0, -0.3115, 1.0, -0.06669, 1.0, 0.9864, 1.0, 0.8235, 1.0, 0.7873, 1.0, -0.3115, 1.0, 0.8235, 1.0, 0.7385, 1.0, 0.7235, 1.0, 0.7873, 1.0, 0.7385, 1.0, 0.6645, 1.0, 0.6667, 1.0, 0.7235, 1.0])
me_cylinder.materials.append(mat_peach)
me_cylinder.materials.append(mat_lilac_purple)
me_cylinder.materials.append(mat_gray_armor)
me_cylinder.materials.append(mat_undergray)
me_cylinder.materials.append(mat_black)
me_cylinder.materials.append(mat_red)
me_cylinder.materials.append(mat_darkbrown)
me_cylinder.materials.append(mat_pink)
me_cylinder.materials.append(mat_eyecolor)
me_cylinder.materials.append(mat_eyewhites)
me_cylinder.materials.append(mat_material)
me_cylinder.use_remesh_fix_poles = True
me_cylinder.use_remesh_preserve_attributes = False
me_cylinder.use_mirror_vertex_groups = False
me_cylinder.update()
me_cylinder_002 = bpy.data.meshes.new('Cylinder.002')
me_cylinder_002.from_pydata([(-0.1281, -0.9862, 7.96), (-0.1205, -1.04, 7.964), (0.0, -1.083, 7.966), (-0.102, -0.9498, 7.962), (0.0, -0.9326, 7.96), (0.0, -0.9269, 7.963), (0.0, -1.093, 7.969), (-0.7841, -0.3814, 7.085), (-0.5103, -1.858, 6.944), (0.0, -2.028, 6.946), (0.0, -0.07428, 7.181), (-0.3518, -0.1359, 7.18), (-0.6399, -1.741, 6.963), (-1.017, -0.8544, 7.113), (-0.7095, -0.447, 7.414), (-0.5202, -1.804, 7.378), (0.0, -0.132, 7.464), (-0.8177, -1.418, 7.389), (0.0, -1.972, 7.366), (-0.3507, -0.2085, 7.46), (-0.9209, -0.8597, 7.404), (-0.223, -0.3105, 6.285), (-0.7782, -0.8452, 6.28), (-0.5503, -0.4266, 6.278), (0.0, -0.2898, 6.295), (-0.5367, -0.631, 7.735), (-0.3483, -1.579, 7.699), (0.0, -0.3783, 7.768), (-0.6351, -1.297, 7.705), (0.0, -1.69, 7.711), (-0.2724, -0.4203, 7.744), (-0.6978, -0.9048, 7.701), (-0.2788, -0.8165, 7.908), (-0.2238, -1.265, 7.904), (0.0, -0.7427, 7.918), (-0.367, -1.123, 7.904), (0.0, -1.299, 7.909), (-0.155, -0.7662, 7.917), (-0.3957, -0.9446, 7.898), (0.0, -1.023, 8.168), (-0.887, -1.127, 6.294), (-0.9158, -1.405, 6.945), (-0.3731, -1.085, 7.903), (-0.1219, -1.03, 8.168), (-0.6496, -1.212, 7.707), (-0.8944, -1.268, 7.393), (-0.768, -0.3308, 6.892), (0.0, -0.04022, 6.934), (-0.3407, -0.07673, 6.932), (-1.024, -0.8392, 6.869), (-1.017, -1.291, 6.861), (-0.3201, -0.7984, 8.165), (-0.1314, -0.9174, 8.223), (-0.1587, -1.058, 8.224), (-0.1553, -0.9736, 8.22), (0.0, -1.167, 8.202), (-0.1128, -1.13, 8.243), (0.0, -0.8991, 8.221), (-0.2614, -1.441, 8.151), (0.0, -0.7196, 8.175), (-0.3823, -1.248, 8.16), (-0.875, -0.2577, 6.905), (-0.8605, -0.2758, 7.194), (0.0, -2.119, 6.975), (0.0, -2.03, 7.677), (0.0, 0.08944, 7.197), (0.0, 0.1142, 6.903), (-0.386, -0.1052, 7.726), (-0.387, 0.009512, 7.182), (-0.9823, -0.888, 7.648), (-1.157, -0.7982, 7.153), (-0.9529, -1.407, 7.043), (-0.7008, -1.829, 6.978), (-0.5506, -1.974, 6.968), (-0.7797, -0.3737, 7.721), (-0.5055, -1.893, 7.667), (0.0, -0.04671, 7.735), (-0.7629, -1.67, 7.637), (0.0, -1.801, 8.006), (-0.335, -0.4018, 8.045), (-0.7287, -0.9019, 7.997), (-0.9529, -1.254, 7.628), (-0.4034, 0.001667, 6.89), (-1.154, -0.7807, 6.928), (-0.5678, -0.5855, 8.026), (-0.401, -1.713, 7.991), (0.0, -0.3652, 8.09), (-0.6056, -1.439, 8.016), (0.0, -1.477, 8.156), (-0.1879, -0.7447, 8.175), (-0.4448, -0.935, 8.154), (-0.7446, -1.223, 7.978), (-0.4207, -1.085, 8.159), (0.0, -1.019, 8.225), (-0.9658, -1.293, 6.863), (-0.8464, -1.276, 6.408), (-0.9977, -0.8276, 6.509), (-0.7757, -0.2879, 6.544), (-0.3184, -0.0922, 6.523), (0.0, 0.008817, 6.537), (-0.9202, -1.271, 6.474), (-0.9185, -1.35, 6.7), (-0.1769, -0.5303, 6.055), (-0.6137, -0.8278, 6.104), (-0.3968, -0.6357, 6.077), (0.0, -0.5167, 6.066), (-0.7129, -1.042, 6.179), (-0.1576, -0.6013, 6.076), (-0.5665, -0.8464, 6.102), (-0.3739, -0.7186, 6.084), (0.0, -0.5958, 6.078), (-0.6832, -1.004, 6.158), (-0.7678, -1.161, 6.305), (-0.515, -1.516, 5.498), (-0.4577, -1.641, 5.483), (-0.5379, -1.526, 5.5), (-0.4756, -1.661, 5.484), (-0.6296, -1.685, 6.32), (-0.7495, -1.816, 6.325), (-0.8603, -1.374, 6.314), (-0.9764, -1.403, 6.323), (0.0, -1.917, 7.84), (-0.3608, -0.2521, 7.884), (-0.8996, -0.8607, 7.832), (-0.6748, -0.4786, 7.872), (-0.4538, -1.804, 7.827), (0.0, -0.2044, 7.899), (-0.685, -1.555, 7.825), (-0.86, -1.21, 7.83), (0.0, -2.158, 7.317), (-0.3856, -0.01029, 7.457), (-1.09, -0.8185, 7.402), (-0.8267, -0.2867, 7.442), (-0.5259, -2.006, 7.308), (0.0, 0.06358, 7.458), (-0.7633, -1.796, 7.356), (-0.9829, -1.376, 7.368), (-0.4252, -1.869, 6.944), (-0.3789, -1.917, 6.945), (-0.4389, -1.994, 6.969), (-0.387, -2.017, 6.97), (-0.4033, -2.02, 7.176), (-0.3893, -1.934, 7.175), (-0.1736, -1.453, 8.152), (-0.2973, -1.736, 7.995), (-0.3621, -1.932, 7.67), (-0.3288, -1.835, 7.831), (-0.403, -2.041, 7.31), (-0.05397, -1.149, 8.222), (-0.0771, -1.142, 8.23)], [], [(36, 33, 2, 6), (37, 34, 5, 4), (33, 35, 1, 2), (38, 32, 3, 0), (32, 37, 4, 3), (35, 42, 43, 1), (46, 48, 11, 7), (49, 46, 7, 13), (48, 47, 10, 11), (12, 41, 45, 17), (7, 11, 19, 14), (13, 7, 14, 20), (8, 12, 17, 15), (11, 10, 16, 19), (17, 45, 44, 28), (14, 19, 30, 25), (20, 14, 25, 31), (15, 17, 28, 26), (19, 16, 27, 30), (18, 15, 26, 29), (28, 44, 42, 35), (25, 30, 37, 32), (31, 25, 32, 38), (26, 28, 35, 33), (30, 27, 34, 37), (29, 26, 33, 36), (2, 1, 39), (0, 3, 39), (3, 4, 39), (44, 45, 20, 31), (39, 43, 0), (43, 42, 38, 0), (45, 41, 13, 20), (42, 44, 31, 38), (50, 100, 40, 22, 49), (21, 24, 47, 48), (22, 23, 46, 49), (23, 21, 48, 46), (89, 57, 59), (88, 55, 148, 143), (90, 54, 52, 51), (51, 52, 57, 89), (60, 56, 53, 92), (61, 62, 68, 82), (83, 70, 62, 61), (82, 68, 65, 66), (135, 77, 81, 136), (132, 74, 67, 130), (131, 69, 74, 132), (133, 75, 77, 135), (130, 67, 76, 134), (129, 64, 145, 147), (127, 87, 91, 128), (124, 84, 79, 122), (123, 80, 84, 124), (125, 85, 87, 127), (122, 79, 86, 126), (121, 78, 144, 146), (87, 60, 92, 91), (84, 51, 89, 79), (80, 90, 51, 84), (85, 58, 60, 87), (79, 89, 59, 86), (78, 88, 143, 144), (93, 148, 55), (54, 93, 52), (52, 93, 57), (71, 70, 83, 50), (93, 54, 53), (53, 54, 90, 92), (136, 131, 70, 71), (92, 90, 80, 91), (50, 83, 96, 100), (98, 82, 66, 99), (96, 83, 61, 97), (97, 61, 82, 98), (118, 116, 114, 117), (39, 93, 53, 43), (8, 73, 72, 12), (43, 53, 56, 1), (95, 101, 100, 40), (9, 63, 140, 138), (1, 56, 93, 39), (56, 93, 53), (41, 71, 50, 94), (23, 97, 98, 21), (22, 96, 97, 23), (21, 98, 99, 24), (101, 94, 50, 100), (96, 22, 40, 100), (23, 104, 103, 22), (22, 103, 106, 40), (21, 102, 104, 23), (24, 105, 102, 21), (102, 107, 109, 104), (105, 110, 107, 102), (103, 108, 111, 106), (104, 109, 108, 103), (106, 111, 112, 40), (114, 116, 115, 113), (117, 114, 113, 119), (120, 115, 116, 118), (119, 113, 115, 120), (41, 119, 120, 71), (71, 120, 118, 72), (12, 117, 119, 41), (72, 118, 117, 12), (64, 121, 146, 145), (67, 122, 126, 76), (75, 125, 127, 77), (69, 123, 124, 74), (74, 124, 122, 67), (77, 127, 128, 81), (81, 69, 131, 136), (63, 129, 147, 141, 140), (68, 130, 134, 65), (73, 133, 135, 72), (70, 131, 132, 62), (62, 132, 130, 68), (72, 135, 136, 71), (141, 139, 137, 142), (139, 73, 8, 137), (142, 138, 140, 141), (7, 72, 12), (95, 40, 112), (91, 80, 123, 128), (69, 81, 128, 123), (56, 149, 93), (147, 145, 75, 133), (145, 146, 125, 75), (141, 147, 133, 73, 139), (144, 143, 58, 85), (146, 144, 85, 125), (143, 148, 149, 58), (58, 149, 56, 60), (93, 149, 148)])
me_cylinder_002.polygons.foreach_set('use_smooth', [1, 1, 1, 1, 1, 1, 1, 1, 1, 1, 1, 1, 1, 1, 1, 1, 1, 1, 1, 1, 1, 1, 1, 1, 1, 1, 1, 1, 1, 1, 1, 1, 1, 1, 1, 1, 1, 1, 1, 1, 1, 1, 1, 1, 1, 1, 1, 1, 1, 1, 1, 1, 1, 1, 1, 1, 1, 1, 1, 1, 1, 1, 1, 1, 1, 1, 1, 1, 1, 1, 1, 1, 1, 1, 1, 1, 1, 1, 1, 1, 1, 1, 1, 0, 1, 1, 1, 1, 1, 1, 1, 1, 1, 1, 1, 1, 1, 1, 1, 1, 1, 1, 1, 1, 1, 1, 1, 1, 1, 1, 1, 1, 1, 1, 1, 1, 1, 1, 1, 1, 1, 1, 1, 1, 1, 1, 1, 1, 1, 1, 1, 1, 1, 1, 1, 1])
me_cylinder_002.polygons.foreach_set('material_index', [7, 7, 7, 7, 7, 7, 7, 7, 7, 7, 7, 7, 7, 7, 7, 7, 7, 7, 7, 7, 7, 7, 7, 7, 7, 7, 7, 7, 7, 7, 7, 7, 7, 7, 7, 7, 7, 7, 7, 7, 7, 7, 7, 7, 7, 7, 7, 7, 7, 7, 7, 7, 7, 7, 7, 7, 7, 7, 7, 7, 7, 7, 7, 7, 7, 7, 7, 7, 7, 7, 7, 7, 7, 7, 7, 7, 7, 7, 7, 7, 7, 7, 7, 7, 7, 7, 7, 7, 7, 7, 7, 7, 7, 7, 7, 7, 7, 7, 7, 7, 7, 7, 7, 7, 7, 7, 7, 7, 7, 7, 7, 7, 7, 7, 7, 7, 7, 7, 7, 7, 7, 7, 7, 0, 7, 7, 7, 7, 7, 7, 7, 7, 7, 7, 7, 7])
_uv = me_cylinder_002.uv_layers.new(name='UVMap')
_uv.uv.foreach_set('vector', [0.0, 0.0, 0.4492, 0.8983, 0.4492, 0.8983, 0.0, 0.0, 0.1667, 1.0, 0.1667, 1.0, 0.1667, 1.0, 0.1667, 1.0, 0.4492, 0.8983, 0.6667, 1.0, 0.6667, 1.0, 0.4492, 0.8983, 0.8333, 1.0, 1.0, 1.0, 1.0, 1.0, 0.8333, 1.0, -8.941e-08, 1.0, 0.1667, 1.0, 0.1667, 1.0, -8.941e-08, 1.0, 0.6667, 1.0, 0.7023, 1.0, 0.6973, 1.0, 0.6667, 1.0, -8.941e-08, 1.0, 0.1667, 1.0, 0.1667, 1.0, -8.941e-08, 1.0, 0.8333, 1.0, 1.0, 1.0, 1.0, 1.0, 0.8333, 1.0, 0.1667, 1.0, 0.1667, 1.0, 0.1667, 1.0, 0.1667, 1.0, 0.6095, 0.9733, 0.7126, 1.0, 0.7116, 1.0, 0.6667, 1.0, -8.941e-08, 1.0, 0.1667, 1.0, 0.1667, 1.0, -8.941e-08, 1.0, 0.8333, 1.0, 1.0, 1.0, 1.0, 1.0, 0.8333, 1.0, 0.4492, 0.8983, 0.6095, 0.9733, 0.6667, 1.0, 0.4492, 0.8983, 0.1667, 1.0, 0.1667, 1.0, 0.1667, 1.0, 0.1667, 1.0, 0.6667, 1.0, 0.7116, 1.0, 0.7052, 1.0, 0.6667, 1.0, -8.941e-08, 1.0, 0.1667, 1.0, 0.1667, 1.0, -8.941e-08, 1.0, 0.8333, 1.0, 1.0, 1.0, 1.0, 1.0, 0.8333, 1.0, 0.4492, 0.8983, 0.6667, 1.0, 0.6667, 1.0, 0.4492, 0.8983, 0.1667, 1.0, 0.1667, 1.0, 0.1667, 1.0, 0.1667, 1.0, 0.0, 0.0, 0.4492, 0.8983, 0.4492, 0.8983, 0.0, 0.0, 0.6667, 1.0, 0.7052, 1.0, 0.7023, 1.0, 0.6667, 1.0, -8.941e-08, 1.0, 0.1667, 1.0, 0.1667, 1.0, -8.941e-08, 1.0, 0.8333, 1.0, 1.0, 1.0, 1.0, 1.0, 0.8333, 1.0, 0.4492, 0.8983, 0.6667, 1.0, 0.6667, 1.0, 0.4492, 0.8983, 0.1667, 1.0, 0.1667, 1.0, 0.1667, 1.0, 0.1667, 1.0, 0.0, 0.0, 0.4492, 0.8983, 0.4492, 0.8983, 0.0, 0.0, 0.4492, 0.8983, 0.6667, 1.0, 0.4009, 0.8757, 0.8333, 1.0, 1.0, 1.0, 0.7446, 1.0, -8.941e-08, 1.0, 0.1667, 1.0, -0.07985, 1.0, 0.7052, 1.0, 0.7116, 1.0, 0.8333, 1.0, 0.8333, 1.0, 0.604, 1.0, 0.6973, 1.0, 0.8333, 1.0, 0.6973, 1.0, 0.7023, 1.0, 0.8333, 1.0, 0.8333, 1.0, 0.7116, 1.0, 0.7126, 1.0, 0.8333, 1.0, 0.8333, 1.0, 0.7023, 1.0, 0.7052, 1.0, 0.8333, 1.0, 0.8333, 1.0, 0.7141, 1.0, 0.7149, 1.0, 0.7159, 1.0, 0.8333, 1.0, 0.8333, 1.0, 0.1667, 1.0, 0.1667, 1.0, 0.1667, 1.0, 0.1667, 1.0, 0.8333, 1.0, 1.0, 1.0, 1.0, 1.0, 0.8333, 1.0, -8.941e-08, 1.0, 0.1667, 1.0, 0.1667, 1.0, -8.941e-08, 1.0, 0.1667, 1.0, 0.1667, 1.0, 0.1667, 1.0, 0.0, 0.0, 0.2713, 0.5927, 0.4605, 0.7876, 0.2982, 0.5965, 0.8333, 1.0, 0.8333, 1.0, 1.0, 1.0, 1.0, 1.0, -8.941e-08, 1.0, -8.941e-08, 1.0, 0.1667, 1.0, 0.1667, 1.0, 0.6667, 1.0, 0.6667, 1.0, 0.6973, 1.0, 0.7023, 1.0, -8.941e-08, 1.0, -8.941e-08, 1.0, 0.1667, 1.0, 0.1667, 1.0, 0.8333, 1.0, 0.8333, 1.0, 1.0, 1.0, 1.0, 1.0, 0.1667, 1.0, 0.1667, 1.0, 0.1667, 1.0, 0.1667, 1.0, 0.6398, 0.9874, 0.6667, 1.0, 0.7116, 1.0, 0.7121, 1.0, -8.941e-08, 1.0, -8.941e-08, 1.0, 0.1667, 1.0, 0.1667, 1.0, 0.8333, 1.0, 0.8333, 1.0, 1.0, 1.0, 1.0, 1.0, 0.4492, 0.8983, 0.4492, 0.8983, 0.6667, 1.0, 0.6398, 0.9874, 0.1667, 1.0, 0.1667, 1.0, 0.1667, 1.0, 0.1667, 1.0, 0.0, 0.0, 0.0, 0.0, 0.3217, 0.6434, 0.3441, 0.6883, 0.6667, 1.0, 0.6667, 1.0, 0.7052, 1.0, 0.7084, 1.0, -8.941e-08, 1.0, -8.941e-08, 1.0, 0.1667, 1.0, 0.1667, 1.0, 0.8333, 1.0, 0.8333, 1.0, 1.0, 1.0, 1.0, 1.0, 0.4492, 0.8983, 0.4492, 0.8983, 0.6667, 1.0, 0.6667, 1.0, 0.1667, 1.0, 0.1667, 1.0, 0.1667, 1.0, 0.1667, 1.0, 0.0, 0.0, 0.0, 0.0, 0.333, 0.6659, 0.3255, 0.6509, 0.6667, 1.0, 0.6667, 1.0, 0.7023, 1.0, 0.7052, 1.0, -8.941e-08, 1.0, -8.941e-08, 1.0, 0.1667, 1.0, 0.1667, 1.0, 0.8333, 1.0, 0.8333, 1.0, 1.0, 1.0, 1.0, 1.0, 0.4492, 0.8983, 0.4492, 0.8983, 0.6667, 1.0, 0.6667, 1.0, 0.1667, 1.0, 0.1667, 1.0, 0.1667, 1.0, 0.1667, 1.0, 0.0, 0.0, 0.0, 0.0, 0.2982, 0.5965, 0.333, 0.6659, 0.4009, 0.8757, 0.4605, 0.7876, 0.2713, 0.5927, 0.8333, 1.0, 0.7446, 1.0, 1.0, 1.0, -8.941e-08, 1.0, -0.07985, 1.0, 0.1667, 1.0, 0.7126, 1.0, 0.8333, 1.0, 0.8333, 1.0, 0.7141, 1.0, 0.604, 1.0, 0.8333, 1.0, 0.6973, 1.0, 0.6973, 1.0, 0.8333, 1.0, 0.8333, 1.0, 0.7023, 1.0, 0.7121, 1.0, 0.8333, 1.0, 0.8333, 1.0, 0.7126, 1.0, 0.7023, 1.0, 0.8333, 1.0, 0.8333, 1.0, 0.7052, 1.0, 0.7141, 1.0, 0.8333, 1.0, 0.8333, 1.0, 0.7149, 1.0, 0.1667, 1.0, 0.1667, 1.0, 0.1667, 1.0, 0.1667, 1.0, 0.8333, 1.0, 0.8333, 1.0, 1.0, 1.0, 1.0, 1.0, -8.941e-08, 1.0, -8.941e-08, 1.0, 0.1667, 1.0, 0.1667, 1.0, 0.6667, 1.0, 0.6667, 1.0, 0.6667, 1.0, 0.6667, 1.0, 0.604, 1.0, 0.604, 1.0, 0.6973, 1.0, 0.6973, 1.0, 0.4492, 0.8983, 0.4492, 0.8983, 0.6185, 0.9961, 0.6095, 0.9733, 0.6973, 1.0, 0.6973, 1.0, 0.6667, 1.0, 0.6667, 1.0, 0.0, 0.0, 0.0, 0.0, 0.7149, 1.0, 0.7159, 1.0, 0.0, 0.0, 0.0, 0.0, 0.3155, 0.6311, 0.3039, 0.6078, 0.6667, 1.0, 0.6667, 1.0, 0.4009, 0.8757, 0.4009, 0.8757, 0.0, 0.0, 0.0, 0.0, 0.0, 0.0, 0.7126, 1.0, 0.7126, 1.0, 0.7141, 1.0, 0.0, 0.0, -8.941e-08, 1.0, -8.941e-08, 1.0, 0.1667, 1.0, 0.1667, 1.0, 0.8333, 1.0, 0.8333, 1.0, 1.0, 1.0, 1.0, 1.0, 0.1667, 1.0, 0.1667, 1.0, 0.1667, 1.0, 0.1667, 1.0, 0.0, 0.0, 0.0, 0.0, 0.7141, 1.0, 0.7149, 1.0, 0.8333, 1.0, 0.8333, 1.0, 0.7159, 1.0, 0.7149, 1.0, 1.0, 1.0, 1.0, 1.0, 0.8333, 1.0, 0.8333, 1.0, 0.8333, 1.0, 0.8333, 1.0, 0.7159, 1.0, 0.7159, 1.0, 0.1667, 1.0, 0.1667, 1.0, -8.941e-08, 1.0, -8.941e-08, 1.0, 0.1667, 1.0, 0.1667, 1.0, 0.1667, 1.0, 0.1667, 1.0, 0.1667, 1.0, 0.1667, 1.0, -8.941e-08, 1.0, -8.941e-08, 1.0, 0.1667, 1.0, 0.1667, 1.0, 0.1667, 1.0, 0.1667, 1.0, 0.8333, 1.0, 0.8333, 1.0, 0.7159, 1.0, 0.7159, 1.0, 1.0, 1.0, 1.0, 1.0, 0.8333, 1.0, 0.8333, 1.0, 0.7159, 1.0, 0.7159, 1.0, 0.7159, 1.0, 0.7159, 1.0, 0.6667, 1.0, 0.6667, 1.0, 0.7126, 1.0, 0.7126, 1.0, 0.6667, 1.0, 0.6667, 1.0, 0.7126, 1.0, 0.7126, 1.0, 0.7126, 1.0, 0.7126, 1.0, 0.6667, 1.0, 0.6667, 1.0, 0.7126, 1.0, 0.7126, 1.0, 0.7126, 1.0, 0.7126, 1.0, 0.7126, 1.0, 0.7126, 1.0, 0.7126, 1.0, 0.7126, 1.0, 0.7126, 1.0, 0.7126, 1.0, 0.6667, 1.0, 0.6185, 0.9961, 0.6095, 0.9733, 0.6667, 1.0, 0.7126, 1.0, 0.7126, 1.0, 0.6185, 0.9961, 0.6667, 1.0, 0.6667, 1.0, 0.6095, 0.9733, 0.0, 0.0, 0.0, 0.0, 0.3255, 0.6509, 0.3217, 0.6434, 0.1667, 1.0, 0.1667, 1.0, 0.1667, 1.0, 0.1667, 1.0, 0.4492, 0.8983, 0.4492, 0.8983, 0.6667, 1.0, 0.6667, 1.0, 0.8333, 1.0, 0.8333, 1.0, 1.0, 1.0, 1.0, 1.0, -8.941e-08, 1.0, -8.941e-08, 1.0, 0.1667, 1.0, 0.1667, 1.0, 0.6667, 1.0, 0.6667, 1.0, 0.7084, 1.0, 0.7116, 1.0, 0.7116, 1.0, 0.8333, 1.0, 0.8333, 1.0, 0.7121, 1.0, 0.0, 0.0, 0.0, 0.0, 0.3441, 0.6883, 0.3505, 0.701, 0.3155, 0.6311, 0.1667, 1.0, 0.1667, 1.0, 0.1667, 1.0, 0.1667, 1.0, 0.4492, 0.8983, 0.4492, 0.8983, 0.6398, 0.9874, 0.6185, 0.9961, 0.8333, 1.0, 0.8333, 1.0, 1.0, 1.0, 1.0, 1.0, -8.941e-08, 1.0, -8.941e-08, 1.0, 0.1667, 1.0, 0.1667, 1.0, 0.6185, 0.9961, 0.6398, 0.9874, 0.7121, 1.0, 0.7126, 1.0, 0.3505, 0.701, 0.3717, 0.7433, 0.4015, 0.8029, 0.0, 0.0, 0.3717, 0.7433, 0.4492, 0.8983, 0.4492, 0.8983, 0.4015, 0.8029, 0.0, 0.0, 0.3039, 0.6078, 0.3155, 0.6311, 0.3505, 0.701, 0.0, 0.0, 0.6185, 0.9961, 0.6095, 0.9733, 0.0, 0.0, 0.7159, 1.0, 0.7159, 1.0, 0.7052, 1.0, 0.8333, 1.0, 0.8333, 1.0, 0.7084, 1.0, 0.8333, 1.0, 0.7116, 1.0, 0.7084, 1.0, 0.8333, 1.0, 0.6667, 1.0, 0.5416, 0.8711, 0.4009, 0.8757, 0.3441, 0.6883, 0.3217, 0.6434, 0.4492, 0.8983, 0.4492, 0.8983, 0.3217, 0.6434, 0.3255, 0.6509, 0.4492, 0.8983, 0.4492, 0.8983, 0.3505, 0.701, 0.3441, 0.6883, 0.4492, 0.8983, 0.4492, 0.8983, 0.3717, 0.7433, 0.333, 0.6659, 0.2982, 0.5965, 0.4492, 0.8983, 0.4492, 0.8983, 0.3255, 0.6509, 0.333, 0.6659, 0.4492, 0.8983, 0.4492, 0.8983, 0.2982, 0.5965, 0.4605, 0.7876, 0.5416, 0.8711, 0.4492, 0.8983, 0.4492, 0.8983, 0.5416, 0.8711, 0.6667, 1.0, 0.6667, 1.0, 0.4009, 0.8757, 0.5416, 0.8711, 0.4605, 0.7876])
me_cylinder_002.materials.append(mat_peach)
me_cylinder_002.materials.append(mat_lilac_purple)
me_cylinder_002.materials.append(mat_gray_armor)
me_cylinder_002.materials.append(mat_undergray)
me_cylinder_002.materials.append(mat_black)
me_cylinder_002.materials.append(mat_red)
me_cylinder_002.materials.append(mat_darkbrown)
me_cylinder_002.materials.append(mat_brown)
me_cylinder_002.use_remesh_fix_poles = True
me_cylinder_002.use_remesh_preserve_attributes = False
me_cylinder_002.use_mirror_vertex_groups = False
me_cylinder_002.update()
me_cylinder_003 = bpy.data.meshes.new('Cylinder.003')
me_cylinder_003.from_pydata([(-0.06255, 0.1296, -0.2432), (0.1539, 0.1684, 0.09101), (-0.04269, -0.1534, -0.2431), (0.1847, -0.09863, 0.1303), (0.04931, 0.2328, -0.08942), (0.07848, -0.2366, -0.02598), (-0.1857, -0.186, -0.1559), (0.05609, 0.1885, 0.291), (-0.0832, -0.3126, 0.1067), (-0.232, 0.1494, -0.1858), (0.04488, -0.1667, 0.3084), (-0.08069, 0.2732, 0.1225), (0.05381, 0.2617, -0.09528), (-0.07888, 0.149, -0.2734), (0.08989, -0.2644, -0.03526), (-0.04965, -0.1784, -0.2726), (0.1725, 0.1882, 0.09979), (0.2105, -0.1146, 0.1419), (-0.155, -0.1883, -0.1922), (0.09063, 0.2007, 0.2762), (-0.05098, -0.3265, 0.08137), (-0.1901, 0.1638, -0.2099), (0.07491, -0.1724, 0.2928), (-0.04822, 0.2931, 0.08025)], [], [(1, 3, 10, 7), (2, 0, 9, 6), (0, 4, 11, 9), (5, 2, 6, 8), (4, 1, 7, 11), (3, 5, 8, 10), (16, 19, 22, 17), (15, 18, 21, 13), (13, 21, 23, 12), (14, 20, 18, 15), (12, 23, 19, 16), (17, 22, 20, 14), (6, 18, 20, 8), (3, 17, 14, 5), (10, 22, 19, 7), (2, 15, 13, 0), (7, 19, 23, 11), (9, 21, 18, 6), (1, 16, 17, 3), (8, 20, 22, 10), (0, 13, 12, 4), (11, 23, 21, 9), (4, 12, 16, 1), (5, 14, 15, 2)])
me_cylinder_003.polygons.foreach_set('use_smooth', [True] * 24)
me_cylinder_003.polygons.foreach_set('material_index', [5, 5, 5, 5, 5, 5, 5, 5, 5, 5, 5, 5, 5, 5, 5, 5, 5, 5, 5, 5, 5, 5, 5, 5])
_uv = me_cylinder_003.uv_layers.new(name='UVMap')
_uv.uv.foreach_set('vector', [0.8333, 1.0, 0.7052, 1.0, 0.705, 1.0, 0.8333, 1.0, 0.7116, 1.0, 0.8333, 1.0, 0.8333, 1.0, 0.7118, 1.0, 0.8333, 1.0, 0.8333, 1.0, 0.8333, 1.0, 0.8333, 1.0, 0.7084, 1.0, 0.7116, 1.0, 0.7118, 1.0, 0.7084, 1.0, 0.8333, 1.0, 0.8333, 1.0, 0.8333, 1.0, 0.8333, 1.0, 0.7052, 1.0, 0.7084, 1.0, 0.7084, 1.0, 0.705, 1.0, 0.8333, 1.0, 0.8333, 1.0, 0.705, 1.0, 0.7052, 1.0, 0.7116, 1.0, 0.7118, 1.0, 0.8333, 1.0, 0.8333, 1.0, 0.8333, 1.0, 0.8333, 1.0, 0.8333, 1.0, 0.8333, 1.0, 0.7084, 1.0, 0.7084, 1.0, 0.7118, 1.0, 0.7116, 1.0, 0.8333, 1.0, 0.8333, 1.0, 0.8333, 1.0, 0.8333, 1.0, 0.7052, 1.0, 0.705, 1.0, 0.7084, 1.0, 0.7084, 1.0, 0.7118, 1.0, 0.7118, 1.0, 0.7084, 1.0, 0.7084, 1.0, 0.7052, 1.0, 0.7052, 1.0, 0.7084, 1.0, 0.7084, 1.0, 0.705, 1.0, 0.705, 1.0, 0.8333, 1.0, 0.8333, 1.0, 0.7116, 1.0, 0.7116, 1.0, 0.8333, 1.0, 0.8333, 1.0, 0.8333, 1.0, 0.8333, 1.0, 0.8333, 1.0, 0.8333, 1.0, 0.8333, 1.0, 0.8333, 1.0, 0.7118, 1.0, 0.7118, 1.0, 0.8333, 1.0, 0.8333, 1.0, 0.7052, 1.0, 0.7052, 1.0, 0.7084, 1.0, 0.7084, 1.0, 0.705, 1.0, 0.705, 1.0, 0.8333, 1.0, 0.8333, 1.0, 0.8333, 1.0, 0.8333, 1.0, 0.8333, 1.0, 0.8333, 1.0, 0.8333, 1.0, 0.8333, 1.0, 0.8333, 1.0, 0.8333, 1.0, 0.8333, 1.0, 0.8333, 1.0, 0.7084, 1.0, 0.7084, 1.0, 0.7116, 1.0, 0.7116, 1.0])
me_cylinder_003.materials.append(mat_peach)
me_cylinder_003.materials.append(mat_lilac_purple)
me_cylinder_003.materials.append(mat_gray_armor)
me_cylinder_003.materials.append(mat_undergray)
me_cylinder_003.materials.append(mat_black)
me_cylinder_003.materials.append(mat_red)
me_cylinder_003.materials.append(mat_darkbrown)
me_cylinder_003.materials.append(mat_brown)
me_cylinder_003.use_remesh_fix_poles = True
me_cylinder_003.use_remesh_preserve_attributes = False
me_cylinder_003.use_mirror_vertex_groups = False
me_cylinder_003.update()
me_cube = bpy.data.meshes.new('Cube')
me_cube.from_pydata([(-0.4424, -1.011, -0.3216), (-0.4424, -0.9358, 0.4428), (-0.6272, -0.7653, -0.8356), (-0.6272, -0.0821, 0.2163), (0.4424, -1.011, -0.3216), (0.4424, -0.9358, 0.4428), (0.6272, -0.7653, -0.8356), (0.6272, -0.0821, 0.2163), (-0.1178, -1.646, -0.5033), (-0.1178, -1.646, -0.2676), (0.1178, -1.646, -0.2676), (0.1178, -1.646, -0.5033), (-0.127, -0.1343, -2.538), (-0.127, -0.2191, -2.778), (0.127, -0.2191, -2.778), (0.127, -0.1343, -2.538), (0.4543, 0.3354, -1.774), (-0.5226, 0.2599, -1.799), (-0.4543, -0.6763, -1.638), (0.5226, -0.6009, -1.613), (0.2936, -0.2993, -2.22), (0.3018, -0.8286, -2.426), (-0.3018, -0.3073, -2.224), (-0.2936, -0.8365, -2.43), (-0.8142, 0.6853, -0.7786), (-0.7985, -0.5697, -1.425), (0.7985, 0.7017, -0.776), (0.8142, -0.5533, -1.423), (0.0, -0.7653, -0.8356), (0.0, -0.0821, 0.2163), (0.0, -1.011, -0.3216), (0.0, -0.9358, 0.4428), (0.0, -1.646, -0.5033), (0.0, -1.646, -0.2676), (0.0, -0.2191, -2.778), (0.0, -0.1343, -2.538), (0.03414, -0.6386, -1.626), (-0.03414, 0.2976, -1.786), (0.004093, -0.8326, -2.428), (-0.004093, -0.3033, -2.222), (-0.00784, 0.6935, -0.7773), (0.00784, -0.5615, -1.424)], [], [(0, 1, 3, 2), (39, 20, 15, 35), (6, 7, 5, 4), (31, 1, 9, 33), (28, 6, 4, 30), (29, 3, 1, 31), (32, 33, 9, 8), (4, 5, 10, 11), (1, 0, 8, 9), (30, 4, 11, 32), (34, 35, 15, 14), (23, 22, 12, 13), (20, 21, 14, 15), (38, 23, 13, 34), (41, 25, 18, 36), (26, 27, 19, 16), (25, 24, 17, 18), (40, 26, 16, 37), (36, 18, 23, 38), (16, 19, 21, 20), (18, 17, 22, 23), (37, 16, 20, 39), (29, 7, 26, 40), (2, 3, 24, 25), (7, 6, 27, 26), (28, 2, 25, 41), (6, 28, 41, 27), (3, 29, 40, 24), (17, 37, 39, 22), (19, 36, 38, 21), (24, 40, 37, 17), (27, 41, 36, 19), (21, 38, 34, 14), (13, 12, 35, 34), (0, 30, 32, 8), (11, 10, 33, 32), (7, 29, 31, 5), (2, 28, 30, 0), (5, 31, 33, 10), (22, 39, 35, 12)])
me_cube.polygons.foreach_set('use_smooth', [True] * 40)
_uv = me_cube.uv_layers.new(name='UVMap')
_uv.uv.foreach_set('vector', [0.375, 0.0, 0.625, 0.0, 0.625, 0.25, 0.375, 0.25, 0.75, 0.5, 0.625, 0.5, 0.625, 0.5, 0.75, 0.5, 0.375, 0.5, 0.625, 0.5, 0.625, 0.75, 0.375, 0.75, 0.75, 0.75, 0.875, 0.75, 0.875, 0.75, 0.75, 0.75, 0.25, 0.5, 0.375, 0.5, 0.375, 0.75, 0.25, 0.75, 0.75, 0.5, 0.875, 0.5, 0.875, 0.75, 0.75, 0.75, 0.375, 0.875, 0.625, 0.875, 0.625, 1.0, 0.375, 1.0, 0.375, 0.75, 0.625, 0.75, 0.625, 0.75, 0.375, 0.75, 0.625, 0.0, 0.375, 0.0, 0.375, 0.0, 0.625, 0.0, 0.25, 0.75, 0.375, 0.75, 0.375, 0.75, 0.25, 0.75, 0.375, 0.375, 0.625, 0.375, 0.625, 0.5, 0.375, 0.5, 0.375, 0.25, 0.625, 0.25, 0.625, 0.25, 0.375, 0.25, 0.625, 0.5, 0.375, 0.5, 0.375, 0.5, 0.625, 0.5, 0.25, 0.5, 0.125, 0.5, 0.125, 0.5, 0.25, 0.5, 0.25, 0.5, 0.125, 0.5, 0.125, 0.5, 0.25, 0.5, 0.625, 0.5, 0.375, 0.5, 0.375, 0.5, 0.625, 0.5, 0.375, 0.25, 0.625, 0.25, 0.625, 0.25, 0.375, 0.25, 0.75, 0.5, 0.625, 0.5, 0.625, 0.5, 0.75, 0.5, 0.25, 0.5, 0.125, 0.5, 0.125, 0.5, 0.25, 0.5, 0.625, 0.5, 0.375, 0.5, 0.375, 0.5, 0.625, 0.5, 0.375, 0.25, 0.625, 0.25, 0.625, 0.25, 0.375, 0.25, 0.75, 0.5, 0.625, 0.5, 0.625, 0.5, 0.75, 0.5, 0.75, 0.5, 0.625, 0.5, 0.625, 0.5, 0.75, 0.5, 0.375, 0.25, 0.625, 0.25, 0.625, 0.25, 0.375, 0.25, 0.625, 0.5, 0.375, 0.5, 0.375, 0.5, 0.625, 0.5, 0.25, 0.5, 0.125, 0.5, 0.125, 0.5, 0.25, 0.5, 0.375, 0.5, 0.25, 0.5, 0.25, 0.5, 0.375, 0.5, 0.875, 0.5, 0.75, 0.5, 0.75, 0.5, 0.875, 0.5, 0.875, 0.5, 0.75, 0.5, 0.75, 0.5, 0.875, 0.5, 0.375, 0.5, 0.25, 0.5, 0.25, 0.5, 0.375, 0.5, 0.875, 0.5, 0.75, 0.5, 0.75, 0.5, 0.875, 0.5, 0.375, 0.5, 0.25, 0.5, 0.25, 0.5, 0.375, 0.5, 0.375, 0.5, 0.25, 0.5, 0.25, 0.5, 0.375, 0.5, 0.375, 0.25, 0.625, 0.25, 0.625, 0.375, 0.375, 0.375, 0.125, 0.75, 0.25, 0.75, 0.25, 0.75, 0.125, 0.75, 0.375, 0.75, 0.625, 0.75, 0.625, 0.875, 0.375, 0.875, 0.625, 0.5, 0.75, 0.5, 0.75, 0.75, 0.625, 0.75, 0.125, 0.5, 0.25, 0.5, 0.25, 0.75, 0.125, 0.75, 0.625, 0.75, 0.75, 0.75, 0.75, 0.75, 0.625, 0.75, 0.875, 0.5, 0.75, 0.5, 0.75, 0.5, 0.875, 0.5])
me_cube.materials.append(mat_darkbrown)
me_cube.use_remesh_fix_poles = True
me_cube.use_remesh_preserve_attributes = False
me_cube.update()

# ---- objects
ob_light = bpy.data.objects.new('Light', light_light)
ob_camera = bpy.data.objects.new('Camera', cam_camera)
ob_ref_img = bpy.data.objects.new('Ref_Img', None)
ob_character = bpy.data.objects.new('Character', me_cylinder)
ob_hair = bpy.data.objects.new('Hair', me_cylinder_002)
ob_ribbons = bpy.data.objects.new('Ribbons', me_cylinder_003)
ob_cube = bpy.data.objects.new('Cube', me_cube)

# ---- transforms, parenting, visibility, modifiers, constraints
ob_light.location = (-0.1409, -6.829, 5.141)
ob_light.rotation_euler = (0.6503, 0.05522, 1.866)
ob_light.lock_rotations_4d = False
ob_light.empty_display_type = 'ARROWS'
ob_light.color = (0.0, 0.0, 0.0, 0.0)
ob_light.lineart.crease_threshold = 0.0
ob_camera.location = (7.359, -6.926, 4.958)
ob_camera.rotation_euler = (1.109, 0.0, 0.8149)
ob_camera.lock_rotations_4d = False
ob_camera.empty_display_type = 'ARROWS'
ob_camera.color = (0.0, 0.0, 0.0, 0.0)
ob_camera.display_type = 'WIRE'
ob_camera.lineart.crease_threshold = 0.0
ob_ref_img.location = (0.2827, -2.451, 4.203)
ob_ref_img.rotation_euler = (1.571, -0.0, -0.0)
ob_ref_img.scale = (2.0, 2.0, 2.0)
ob_ref_img.empty_display_type = 'IMAGE'
ob_ref_img.empty_display_size = 5.0
ob_ref_img.use_empty_image_alpha = True
ob_ref_img.color = (1.0, 1.0, 1.0, 0.2314)
ob_ref_img.lineart.crease_threshold = 0.0
ob_character.location = (0.0, 1.046, 1.064)
ob_character.scale = (0.9252, 0.9252, 0.9252)
ob_character.lineart.crease_threshold = 0.0
_m = ob_character.modifiers.new('Mirror', 'MIRROR')
ob_hair.location = (0.0, 1.046, 1.064)
ob_hair.scale = (0.9252, 0.9252, 0.9252)
ob_hair.lineart.crease_threshold = 0.0
_m = ob_hair.modifiers.new('Mirror', 'MIRROR')
ob_ribbons.location = (0.03192, 0.9219, 8.286)
ob_ribbons.rotation_euler = (4.918e-09, -0.112, 0.0)
ob_ribbons.scale = (0.7739, 1.001, 0.7738)
ob_ribbons.lineart.crease_threshold = 0.0
ob_cube.location = (0.0, 2.323, 8.574)
ob_cube.lineart.crease_threshold = 0.0
_m = ob_cube.modifiers.new('Subdivision', 'SUBSURF')

# ---- collection membership
col_baseitems.objects.link(ob_light)
col_baseitems.objects.link(ob_camera)
col_baseitems.objects.link(ob_ref_img)
col_charactermodel.objects.link(ob_character)
col_charactermodel.objects.link(ob_hair)
col_charactermodel.objects.link(ob_ribbons)
col_charactermodel.objects.link(ob_cube)

# ---- scene / render settings (as saved in the file)
scene.camera = ob_camera
scene.frame_start = 1; scene.frame_end = 250; scene.frame_set(55)
scene.render.engine = 'BLENDER_EEVEE_NEXT'
scene.cycles.use_denoising = False
scene.cycles.samples = 128
scene.cycles.sampling_pattern = 'TABULATED_SOBOL'
scene.cycles.use_adaptive_sampling = False
scene.cycles.use_light_tree = False
scene.view_settings.view_transform = 'Filmic'
bpy.context.view_layer.update()
